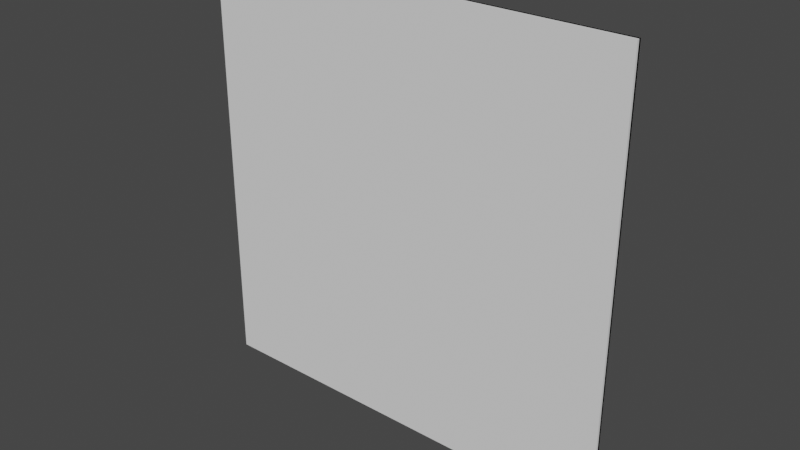 # Source: ConcreteWall.blend  (saved by Blender 2.82.7; exported with 4.5.12 LTS)
import bpy
from mathutils import Matrix  # noqa: F401  (used for matrix-valued properties, if any)

bpy.ops.wm.read_factory_settings(use_empty=True)
scene = bpy.context.scene
scene.name = 'Scene'

# ---- collections
col_collection = bpy.data.collections.new('Collection'); scene.collection.children.link(col_collection)

# ---- images (referenced by path relative to the original .blend; pixels are not part of the script)
import os
ASSET_DIR = os.environ.get("B2B_ASSET_DIR", "")  # directory of the original .blend (textures are referenced by path, not embedded)
HERE = os.path.dirname(os.path.abspath(__file__))  # packed textures are extracted next to this script under _unpacked/

def load_image(name, relpath, width, height, colorspace="sRGB"):
    """Load a texture the original file referenced (path relative to the .blend, or extracted next to this script)."""
    p = next((c for c in (os.path.join(HERE, relpath), os.path.join(ASSET_DIR, relpath)) if relpath and os.path.exists(c)), "")
    if p:
        img = bpy.data.images.load(p, check_existing=True)
        img.name = name
    else:  # same state as the original file: an image datablock whose file is absent (Cycles renders it pink)
        img = bpy.data.images.new(name, width, height)
        img.source = "FILE"
        img.filepath = "//" + (relpath or name)
    img.colorspace_settings.name = colorspace
    return img
img_concrete2_png = load_image('Concrete2.png', 'Concrete2.png', 1024, 1024, 'sRGB')
img_concretewallao = load_image('ConcreteWallAO', 'ConcreteWallAO.png', 1024, 1024, 'sRGB')

# ---- materials (node trees are filled in below, after node groups)
mat_concretewall = bpy.data.materials.new('ConcreteWall')

# ---- node groups
ng_auto_smooth = bpy.data.node_groups.new('Auto Smooth', 'GeometryNodeTree')
_s = ng_auto_smooth.interface.new_socket(name='Geometry', in_out='OUTPUT', socket_type='NodeSocketGeometry')
_s = ng_auto_smooth.interface.new_socket(name='Geometry', in_out='INPUT', socket_type='NodeSocketGeometry')
_s = ng_auto_smooth.interface.new_socket(name='Angle', in_out='INPUT', socket_type='NodeSocketFloat')
_s.subtype = 'ANGLE'
_s.min_value = 0.0
_s.max_value = 3.142
ng_auto_smooth.is_modifier = True
_N = ng_auto_smooth.nodes; _L = ng_auto_smooth.links
n0 = _N.new('NodeGroupOutput'); n0.name = 'Group Output'; n0.location = (480, -100)
n1 = _N.new('NodeGroupInput'); n1.name = 'Group Input'; n1.location = (-420, -300)
n2 = _N.new('NodeGroupInput'); n2.name = 'Group Input.001'; n2.location = (-60, -100)
n3 = _N.new('GeometryNodeSetShadeSmooth'); n3.name = 'Set Shade Smooth'; n3.location = (120, -100)
n3.domain = 'EDGE'
n4 = _N.new('GeometryNodeSetShadeSmooth'); n4.name = 'Set Shade Smooth.001'; n4.location = (300, -100)
n5 = _N.new('GeometryNodeInputMeshEdgeAngle'); n5.name = 'Edge Angle'; n5.location = (-420, -220)
n6 = _N.new('GeometryNodeInputEdgeSmooth'); n6.name = 'Is Edge Smooth'; n6.location = (-60, -160)
n7 = _N.new('GeometryNodeInputShadeSmooth'); n7.name = 'Is Face Smooth'; n7.location = (-240, -340)
n8 = _N.new('FunctionNodeBooleanMath'); n8.name = 'Boolean Math'; n8.location = (-60, -220)
n9 = _N.new('FunctionNodeCompare'); n9.name = 'Compare'; n9.location = (-240, -180)
n9.operation = 'LESS_EQUAL'
_L.new(n5.outputs[0], n9.inputs[0])
_L.new(n4.outputs[0], n0.inputs[0])
_L.new(n1.outputs[1], n9.inputs[1])
_L.new(n9.outputs[0], n8.inputs[0])
_L.new(n7.outputs[0], n8.inputs[1])
_L.new(n2.outputs[0], n3.inputs[0])
_L.new(n6.outputs[0], n3.inputs[1])
_L.new(n3.outputs[0], n4.inputs[0])
_L.new(n8.outputs[0], n3.inputs[2])
n0.is_active_output = True

# ---- material node trees
mat_concretewall.use_nodes = True; mat_concretewall.node_tree.nodes.clear()
_N = mat_concretewall.node_tree.nodes; _L = mat_concretewall.node_tree.links
n0 = _N.new('ShaderNodeAmbientOcclusion'); n0.name = 'Ambient Occlusion'; n0.location = (-213, 681)
n0.only_local = True
n0.inputs[1].default_value = 3.0
n1 = _N.new('ShaderNodeMix'); n1.name = 'Mix'; n1.location = (85, 383)
n1.data_type = 'RGBA'
n1.blend_type = 'DARKEN'
n1.inputs[0].default_value = 1.0
n2 = _N.new('ShaderNodeOutputMaterial'); n2.name = 'Material Output'; n2.location = (621, 425)
n3 = _N.new('ShaderNodeTexImage'); n3.name = 'Image Texture'; n3.location = (-280, 280)
n3.image = img_concrete2_png
n4 = _N.new('ShaderNodeMath'); n4.name = 'Math'; n4.location = (-17, 631)
n4.operation = 'POWER'
n4.inputs[1].default_value = 5.0
n4.inputs[2].default_value = 0.0
n5 = _N.new('ShaderNodeTexImage'); n5.name = 'Image Texture.001'; n5.location = (-613, 506)
n5.image = img_concretewallao
n6 = _N.new('ShaderNodeBsdfPrincipled'); n6.name = 'Principled BSDF'; n6.location = (322, 256)
n6.distribution = 'GGX'
n6.subsurface_method = 'BURLEY'
n6.inputs[3].default_value = 1.45
n6.inputs[27].default_value = (0.0, 0.0, 0.0, 1.0)
n6.inputs[28].default_value = 1.0
_L.new(n0.outputs[1], n4.inputs[0])
_L.new(n1.outputs[2], n6.inputs[0])
_L.new(n3.outputs[0], n1.inputs[6])
_L.new(n5.outputs[0], n1.inputs[7])
_L.new(n6.outputs[0], n2.inputs[0])
n2.is_active_output = True

# ---- world
world_world = bpy.data.worlds.new('World'); scene.world = world_world
world_world.use_nodes = True; world_world.node_tree.nodes.clear()
_N = world_world.node_tree.nodes; _L = world_world.node_tree.links
n0 = _N.new('ShaderNodeOutputWorld'); n0.name = 'World Output'; n0.location = (300, 300)
n1 = _N.new('ShaderNodeBackground'); n1.name = 'Background'; n1.location = (10, 300)
n1.inputs[0].default_value = (0.05088, 0.05088, 0.05088, 1.0)
_L.new(n1.outputs[0], n0.inputs[0])
n0.is_active_output = True
world_world.color = (0.05088, 0.05088, 0.05088)
world_world.use_sun_shadow = False
world_world.sun_shadow_jitter_overblur = 0.0

# ---- meshes
me_plane = bpy.data.meshes.new('Plane')
me_plane.from_pydata([(0.15, -0.008661, 0.0279), (0.1554, -0.008661, 0.02737), (0.1607, -0.008661, 0.02578), (0.1655, -0.008661, 0.0232), (0.1697, -0.008661, 0.01973), (0.1732, -0.008661, 0.0155), (0.1758, -0.008661, 0.01068), (0.1774, -0.008661, 0.005444), (0.1779, -0.008661, 3.346e-07), (0.1774, -0.008661, -0.005443), (0.1758, -0.008661, -0.01068), (0.1732, -0.008661, -0.0155), (0.1697, -0.008661, -0.01973), (0.1655, -0.008661, -0.0232), (0.1607, -0.008661, -0.02578), (0.1554, -0.008661, -0.02736), (0.15, -0.008661, -0.0279), (0.1446, -0.008661, -0.02736), (0.1393, -0.008661, -0.02578), (0.1345, -0.008661, -0.0232), (0.1303, -0.008661, -0.01973), (0.1268, -0.008661, -0.0155), (0.1242, -0.008661, -0.01068), (0.1226, -0.008661, -0.005443), (0.1221, -0.008661, 3.594e-07), (0.1226, -0.008661, 0.005444), (0.1242, -0.008661, 0.01068), (0.1268, -0.008661, 0.0155), (0.1303, -0.008661, 0.01973), (0.1345, -0.008661, 0.0232), (0.1393, -0.008661, 0.02578), (0.1446, -0.008661, 0.02737), (0.15, -0.008661, 0.7279), (0.1554, -0.008661, 0.7274), (0.1607, -0.008661, 0.7258), (0.1655, -0.008661, 0.7232), (0.1697, -0.008661, 0.7197), (0.1732, -0.008661, 0.7155), (0.1758, -0.008661, 0.7107), (0.1774, -0.008661, 0.7054), (0.1779, -0.008661, 0.7), (0.1774, -0.008661, 0.6946), (0.1758, -0.008661, 0.6893), (0.1732, -0.008661, 0.6845), (0.1697, -0.008661, 0.6803), (0.1655, -0.008661, 0.6768), (0.1607, -0.008661, 0.6742), (0.1554, -0.008661, 0.6726), (0.15, -0.008661, 0.6721), (0.1446, -0.008661, 0.6726), (0.1393, -0.008661, 0.6742), (0.1345, -0.008661, 0.6768), (0.1303, -0.008661, 0.6803), (0.1268, -0.008661, 0.6845), (0.1242, -0.008661, 0.6893), (0.1226, -0.008661, 0.6946), (0.1221, -0.008661, 0.7), (0.1226, -0.008661, 0.7054), (0.1242, -0.008661, 0.7107), (0.1268, -0.008661, 0.7155), (0.1303, -0.008661, 0.7197), (0.1345, -0.008661, 0.7232), (0.1393, -0.008661, 0.7258), (0.1446, -0.008661, 0.7274), (0.15, -0.008661, -0.6721), (0.1554, -0.008661, -0.6726), (0.1607, -0.008661, -0.6742), (0.1655, -0.008661, -0.6768), (0.1697, -0.008661, -0.6803), (0.1732, -0.008661, -0.6845), (0.1758, -0.008661, -0.6893), (0.1774, -0.008661, -0.6946), (0.1779, -0.008661, -0.7), (0.1774, -0.008661, -0.7054), (0.1758, -0.008661, -0.7107), (0.1732, -0.008661, -0.7155), (0.1697, -0.008661, -0.7197), (0.1655, -0.008661, -0.7232), (0.1607, -0.008661, -0.7258), (0.1554, -0.008661, -0.7274), (0.15, -0.008661, -0.7279), (0.1446, -0.008661, -0.7274), (0.1393, -0.008661, -0.7258), (0.1345, -0.008661, -0.7232), (0.1303, -0.008661, -0.7197), (0.1268, -0.008661, -0.7155), (0.1242, -0.008661, -0.7107), (0.1226, -0.008661, -0.7054), (0.1221, -0.008661, -0.7), (0.1226, -0.008661, -0.6946), (0.1242, -0.008661, -0.6893), (0.1268, -0.008661, -0.6845), (0.1303, -0.008661, -0.6803), (0.1345, -0.008661, -0.6768), (0.1393, -0.008661, -0.6742), (0.1446, -0.008661, -0.6726), (0.85, -0.008661, 0.0279), (0.8554, -0.008661, 0.02737), (0.8607, -0.008661, 0.02578), (0.8655, -0.008661, 0.0232), (0.8697, -0.008661, 0.01973), (0.8732, -0.008661, 0.0155), (0.8758, -0.008661, 0.01068), (0.8774, -0.008661, 0.005444), (0.8779, -0.008661, 3.346e-07), (0.8774, -0.008661, -0.005443), (0.8758, -0.008661, -0.01068), (0.8732, -0.008661, -0.0155), (0.8697, -0.008661, -0.01973), (0.8655, -0.008661, -0.0232), (0.8607, -0.008661, -0.02578), (0.8554, -0.008661, -0.02736), (0.85, -0.008661, -0.0279), (0.8446, -0.008661, -0.02736), (0.8393, -0.008661, -0.02578), (0.8345, -0.008661, -0.0232), (0.8303, -0.008661, -0.01973), (0.8268, -0.008661, -0.0155), (0.8242, -0.008661, -0.01068), (0.8226, -0.008661, -0.005443), (0.8221, -0.008661, 3.594e-07), (0.8226, -0.008661, 0.005444), (0.8242, -0.008661, 0.01068), (0.8268, -0.008661, 0.0155), (0.8303, -0.008661, 0.01973), (0.8345, -0.008661, 0.0232), (0.8393, -0.008661, 0.02578), (0.8446, -0.008661, 0.02737), (0.85, -0.008661, 0.7279), (0.8554, -0.008661, 0.7274), (0.8607, -0.008661, 0.7258), (0.8655, -0.008661, 0.7232), (0.8697, -0.008661, 0.7197), (0.8732, -0.008661, 0.7155), (0.8758, -0.008661, 0.7107), (0.8774, -0.008661, 0.7054), (0.8779, -0.008661, 0.7), (0.8774, -0.008661, 0.6946), (0.8758, -0.008661, 0.6893), (0.8732, -0.008661, 0.6845), (0.8697, -0.008661, 0.6803), (0.8655, -0.008661, 0.6768), (0.8607, -0.008661, 0.6742), (0.8554, -0.008661, 0.6726), (0.85, -0.008661, 0.6721), (0.8446, -0.008661, 0.6726), (0.8393, -0.008661, 0.6742), (0.8345, -0.008661, 0.6768), (0.8303, -0.008661, 0.6803), (0.8268, -0.008661, 0.6845), (0.8242, -0.008661, 0.6893), (0.8226, -0.008661, 0.6946), (0.8221, -0.008661, 0.7), (0.8226, -0.008661, 0.7054), (0.8242, -0.008661, 0.7107), (0.8268, -0.008661, 0.7155), (0.8303, -0.008661, 0.7197), (0.8345, -0.008661, 0.7232), (0.8393, -0.008661, 0.7258), (0.8446, -0.008661, 0.7274), (0.85, -0.008661, -0.6721), (0.8554, -0.008661, -0.6726), (0.8607, -0.008661, -0.6742), (0.8655, -0.008661, -0.6768), (0.8697, -0.008661, -0.6803), (0.8732, -0.008661, -0.6845), (0.8758, -0.008661, -0.6893), (0.8774, -0.008661, -0.6946), (0.8779, -0.008661, -0.7), (0.8774, -0.008661, -0.7054), (0.8758, -0.008661, -0.7107), (0.8732, -0.008661, -0.7155), (0.8697, -0.008661, -0.7197), (0.8655, -0.008661, -0.7232), (0.8607, -0.008661, -0.7258), (0.8554, -0.008661, -0.7274), (0.85, -0.008661, -0.7279), (0.8446, -0.008661, -0.7274), (0.8393, -0.008661, -0.7258), (0.8345, -0.008661, -0.7232), (0.8303, -0.008661, -0.7197), (0.8268, -0.008661, -0.7155), (0.8242, -0.008661, -0.7107), (0.8226, -0.008661, -0.7054), (0.8221, -0.008661, -0.7), (0.8226, -0.008661, -0.6946), (0.8242, -0.008661, -0.6893), (0.8268, -0.008661, -0.6845), (0.8303, -0.008661, -0.6803), (0.8345, -0.008661, -0.6768), (0.8393, -0.008661, -0.6742), (0.8446, -0.008661, -0.6726), (-0.85, -0.008661, 0.0279), (-0.8446, -0.008661, 0.02737), (-0.8393, -0.008661, 0.02578), (-0.8345, -0.008661, 0.0232), (-0.8303, -0.008661, 0.01973), (-0.8268, -0.008661, 0.0155), (-0.8242, -0.008661, 0.01068), (-0.8226, -0.008661, 0.005444), (-0.8221, -0.008661, 3.346e-07), (-0.8226, -0.008661, -0.005443), (-0.8242, -0.008661, -0.01068), (-0.8268, -0.008661, -0.0155), (-0.8303, -0.008661, -0.01973), (-0.8345, -0.008661, -0.0232), (-0.8393, -0.008661, -0.02578), (-0.8446, -0.008661, -0.02736), (-0.85, -0.008661, -0.0279), (-0.8554, -0.008661, -0.02736), (-0.8607, -0.008661, -0.02578), (-0.8655, -0.008661, -0.0232), (-0.8697, -0.008661, -0.01973), (-0.8732, -0.008661, -0.0155), (-0.8758, -0.008661, -0.01068), (-0.8774, -0.008661, -0.005443), (-0.8779, -0.008661, 3.594e-07), (-0.8774, -0.008661, 0.005444), (-0.8758, -0.008661, 0.01068), (-0.8732, -0.008661, 0.0155), (-0.8697, -0.008661, 0.01973), (-0.8655, -0.008661, 0.0232), (-0.8607, -0.008661, 0.02578), (-0.8554, -0.008661, 0.02737), (-0.85, -0.008661, 0.7279), (-0.8446, -0.008661, 0.7274), (-0.8393, -0.008661, 0.7258), (-0.8345, -0.008661, 0.7232), (-0.8303, -0.008661, 0.7197), (-0.8268, -0.008661, 0.7155), (-0.8242, -0.008661, 0.7107), (-0.8226, -0.008661, 0.7054), (-0.8221, -0.008661, 0.7), (-0.8226, -0.008661, 0.6946), (-0.8242, -0.008661, 0.6893), (-0.8268, -0.008661, 0.6845), (-0.8303, -0.008661, 0.6803), (-0.8345, -0.008661, 0.6768), (-0.8393, -0.008661, 0.6742), (-0.8446, -0.008661, 0.6726), (-0.85, -0.008661, 0.6721), (-0.8554, -0.008661, 0.6726), (-0.8607, -0.008661, 0.6742), (-0.8655, -0.008661, 0.6768), (-0.8697, -0.008661, 0.6803), (-0.8732, -0.008661, 0.6845), (-0.8758, -0.008661, 0.6893), (-0.8774, -0.008661, 0.6946), (-0.8779, -0.008661, 0.7), (-0.8774, -0.008661, 0.7054), (-0.8758, -0.008661, 0.7107), (-0.8732, -0.008661, 0.7155), (-0.8697, -0.008661, 0.7197), (-0.8655, -0.008661, 0.7232), (-0.8607, -0.008661, 0.7258), (-0.8554, -0.008661, 0.7274), (-0.85, -0.008661, -0.6721), (-0.8446, -0.008661, -0.6726), (-0.8393, -0.008661, -0.6742), (-0.8345, -0.008661, -0.6768), (-0.8303, -0.008661, -0.6803), (-0.8268, -0.008661, -0.6845), (-0.8242, -0.008661, -0.6893), (-0.8226, -0.008661, -0.6946), (-0.8221, -0.008661, -0.7), (-0.8226, -0.008661, -0.7054), (-0.8242, -0.008661, -0.7107), (-0.8268, -0.008661, -0.7155), (-0.8303, -0.008661, -0.7197), (-0.8345, -0.008661, -0.7232), (-0.8393, -0.008661, -0.7258), (-0.8446, -0.008661, -0.7274), (-0.85, -0.008661, -0.7279), (-0.8554, -0.008661, -0.7274), (-0.8607, -0.008661, -0.7258), (-0.8655, -0.008661, -0.7232), (-0.8697, -0.008661, -0.7197), (-0.8732, -0.008661, -0.7155), (-0.8758, -0.008661, -0.7107), (-0.8774, -0.008661, -0.7054), (-0.8779, -0.008661, -0.7), (-0.8774, -0.008661, -0.6946), (-0.8758, -0.008661, -0.6893), (-0.8732, -0.008661, -0.6845), (-0.8697, -0.008661, -0.6803), (-0.8655, -0.008661, -0.6768), (-0.8607, -0.008661, -0.6742), (-0.8554, -0.008661, -0.6726), (-0.15, -0.008661, 0.0279), (-0.1446, -0.008661, 0.02737), (-0.1393, -0.008661, 0.02578), (-0.1345, -0.008661, 0.0232), (-0.1303, -0.008661, 0.01973), (-0.1268, -0.008661, 0.0155), (-0.1242, -0.008661, 0.01068), (-0.1226, -0.008661, 0.005444), (-0.1221, -0.008661, 3.346e-07), (-0.1226, -0.008661, -0.005443), (-0.1242, -0.008661, -0.01068), (-0.1268, -0.008661, -0.0155), (-0.1303, -0.008661, -0.01973), (-0.1345, -0.008661, -0.0232), (-0.1393, -0.008661, -0.02578), (-0.1446, -0.008661, -0.02736), (-0.15, -0.008661, -0.0279), (-0.1554, -0.008661, -0.02736), (-0.1607, -0.008661, -0.02578), (-0.1655, -0.008661, -0.0232), (-0.1697, -0.008661, -0.01973), (-0.1732, -0.008661, -0.0155), (-0.1758, -0.008661, -0.01068), (-0.1774, -0.008661, -0.005443), (-0.1779, -0.008661, 3.594e-07), (-0.1774, -0.008661, 0.005444), (-0.1758, -0.008661, 0.01068), (-0.1732, -0.008661, 0.0155), (-0.1697, -0.008661, 0.01973), (-0.1655, -0.008661, 0.0232), (-0.1607, -0.008661, 0.02578), (-0.1554, -0.008661, 0.02737), (-0.15, -0.008661, 0.7279), (-0.1446, -0.008661, 0.7274), (-0.1393, -0.008661, 0.7258), (-0.1345, -0.008661, 0.7232), (-0.1303, -0.008661, 0.7197), (-0.1268, -0.008661, 0.7155), (-0.1242, -0.008661, 0.7107), (-0.1226, -0.008661, 0.7054), (-0.1221, -0.008661, 0.7), (-0.1226, -0.008661, 0.6946), (-0.1242, -0.008661, 0.6893), (-0.1268, -0.008661, 0.6845), (-0.1303, -0.008661, 0.6803), (-0.1345, -0.008661, 0.6768), (-0.1393, -0.008661, 0.6742), (-0.1446, -0.008661, 0.6726), (-0.15, -0.008661, 0.6721), (-0.1554, -0.008661, 0.6726), (-0.1607, -0.008661, 0.6742), (-0.1655, -0.008661, 0.6768), (-0.1697, -0.008661, 0.6803), (-0.1732, -0.008661, 0.6845), (-0.1758, -0.008661, 0.6893), (-0.1774, -0.008661, 0.6946), (-0.1779, -0.008661, 0.7), (-0.1774, -0.008661, 0.7054), (-0.1758, -0.008661, 0.7107), (-0.1732, -0.008661, 0.7155), (-0.1697, -0.008661, 0.7197), (-0.1655, -0.008661, 0.7232), (-0.1607, -0.008661, 0.7258), (-0.1554, -0.008661, 0.7274), (-0.15, -0.008661, -0.6721), (-0.1446, -0.008661, -0.6726), (-0.1393, -0.008661, -0.6742), (-0.1345, -0.008661, -0.6768), (-0.1303, -0.008661, -0.6803), (-0.1268, -0.008661, -0.6845), (-0.1242, -0.008661, -0.6893), (-0.1226, -0.008661, -0.6946), (-0.1221, -0.008661, -0.7), (-0.1226, -0.008661, -0.7054), (-0.1242, -0.008661, -0.7107), (-0.1268, -0.008661, -0.7155), (-0.1303, -0.008661, -0.7197), (-0.1345, -0.008661, -0.7232), (-0.1393, -0.008661, -0.7258), (-0.1446, -0.008661, -0.7274), (-0.15, -0.008661, -0.7279), (-0.1554, -0.008661, -0.7274), (-0.1607, -0.008661, -0.7258), (-0.1655, -0.008661, -0.7232), (-0.1697, -0.008661, -0.7197), (-0.1732, -0.008661, -0.7155), (-0.1758, -0.008661, -0.7107), (-0.1774, -0.008661, -0.7054), (-0.1779, -0.008661, -0.7), (-0.1774, -0.008661, -0.6946), (-0.1758, -0.008661, -0.6893), (-0.1732, -0.008661, -0.6845), (-0.1697, -0.008661, -0.6803), (-0.1655, -0.008661, -0.6768), (-0.1607, -0.008661, -0.6742), (-0.1554, -0.008661, -0.6726), (-1.0, 4.371e-08, -1.0), (1.0, 4.371e-08, -1.0), (-1.0, -4.371e-08, 1.0), (1.0, -4.371e-08, 1.0), (-1.0, 0.0, 0.0), (0.0, 4.371e-08, -1.0), (1.0, 0.0, 0.0), (0.0, -4.371e-08, 1.0), (0.0, 0.0, 0.0), (0.01, -0.02, -0.99), (0.99, -0.02, -0.99), (1.0, -0.01, -1.0), (0.99, -0.02, 0.01), (0.99, -0.02, -0.01), (1.0, -0.01, -4.371e-10), (1.0, -0.01, 1.0), (0.99, -0.02, 0.99), (0.01, -0.02, 0.99), (0.01, -0.02, -0.01), (0.01, -0.02, 0.01), (-0.99, -0.02, -0.01), (-0.99, -0.02, 0.01), (-1.0, -0.01, -4.371e-10), (-1.0, -0.01, -1.0), (-0.99, -0.02, -0.99), (-0.01, -0.02, 0.99), (0.0, -0.01, 1.0), (-1.0, -0.01, 1.0), (-0.99, -0.02, 0.99), (-0.01, -0.02, -0.99), (0.0, -0.01, -1.0), (-0.01, -0.02, 0.01), (-0.01, -0.02, -0.01), (0.0, -0.01, -4.371e-10), (-0.1655, -0.02, 0.7232), (-0.1607, -0.02, 0.7258), (-0.1697, -0.02, 0.7197), (-0.1732, -0.02, 0.7155), (-0.1758, -0.02, 0.7107), (-0.8268, -0.02, 0.7155), (-0.8345, -0.02, 0.7232), (-0.8303, -0.02, 0.7197), (-0.8393, -0.02, 0.7258), (-0.8446, -0.02, 0.7274), (-0.85, -0.02, 0.7279), (-0.8554, -0.02, 0.7274), (-0.8655, -0.02, 0.7232), (-0.8607, -0.02, 0.7258), (-0.8697, -0.02, 0.7197), (-0.8732, -0.02, 0.7155), (-0.8758, -0.02, 0.7107), (-0.1758, -0.02, 0.6893), (-0.1732, -0.02, 0.6845), (-0.1774, -0.02, 0.7054), (-0.1774, -0.02, 0.6946), (-0.1779, -0.02, 0.7), (-0.8226, -0.02, 0.6946), (-0.8221, -0.02, 0.7), (-0.8242, -0.02, 0.7107), (-0.8226, -0.02, 0.7054), (-0.8242, -0.02, 0.6893), (-0.8268, -0.02, 0.6845), (-0.8774, -0.02, 0.7054), (-0.8732, -0.02, 0.6845), (-0.8758, -0.02, 0.6893), (-0.8774, -0.02, 0.6946), (-0.8779, -0.02, 0.7), (-0.1655, -0.02, 0.6768), (-0.1607, -0.02, 0.6742), (-0.1554, -0.02, 0.6726), (-0.1607, -0.02, 0.02578), (-0.1554, -0.02, 0.02737), (-0.1697, -0.02, 0.6803), (-0.8303, -0.02, 0.6803), (-0.8345, -0.02, 0.6768), (-0.8393, -0.02, 0.6742), (-0.8446, -0.02, 0.02737), (-0.8393, -0.02, 0.02578), (-0.8446, -0.02, 0.6726), (-0.85, -0.02, 0.0279), (-0.85, -0.02, 0.6721), (-0.8554, -0.02, 0.6726), (-0.8607, -0.02, 0.6742), (-0.8554, -0.02, 0.02737), (-0.8607, -0.02, 0.02578), (-0.8697, -0.02, 0.6803), (-0.8655, -0.02, 0.6768), (-0.1655, -0.02, 0.0232), (-0.1697, -0.02, 0.01973), (-0.1774, -0.02, 0.005444), (-0.1732, -0.02, 0.0155), (-0.1758, -0.02, 0.01068), (-0.176, -0.02, 0.01), (-0.1779, -0.02, 3.589e-07), (-0.8242, -0.02, 0.01068), (-0.824, -0.02, 0.01), (-0.8226, -0.02, 0.005444), (-0.8303, -0.02, 0.01973), (-0.8268, -0.02, 0.0155), (-0.8345, -0.02, 0.0232), (-0.8655, -0.02, 0.0232), (-0.8732, -0.02, 0.0155), (-0.8697, -0.02, 0.01973), (-0.8774, -0.02, 0.005444), (-0.8758, -0.02, 0.01068), (-0.876, -0.02, 0.01), (-0.1607, -0.02, -0.02578), (-0.1655, -0.02, -0.0232), (-0.1697, -0.02, -0.01973), (-0.1732, -0.02, -0.0155), (-0.176, -0.02, -0.01), (-0.1758, -0.02, -0.01068), (-0.1774, -0.02, -0.005443), (-0.8226, -0.02, -0.005443), (-0.8221, -0.02, 3.341e-07), (-0.8242, -0.02, -0.01068), (-0.8268, -0.02, -0.0155), (-0.824, -0.02, -0.01), (-0.8303, -0.02, -0.01973), (-0.8655, -0.02, -0.0232), (-0.8607, -0.02, -0.02578), (-0.8345, -0.02, -0.0232), (-0.8758, -0.02, -0.01068), (-0.8697, -0.02, -0.01973), (-0.8732, -0.02, -0.0155), (-0.8779, -0.02, 3.589e-07), (-0.876, -0.02, -0.01), (-0.8774, -0.02, -0.005443), (-0.1554, -0.02, -0.02736), (-0.1554, -0.02, -0.6726), (-0.1607, -0.02, -0.6742), (-0.1655, -0.02, -0.6768), (-0.8393, -0.02, -0.02578), (-0.8393, -0.02, -0.6742), (-0.8345, -0.02, -0.6768), (-0.8446, -0.02, -0.02736), (-0.8446, -0.02, -0.6726), (-0.85, -0.02, -0.0279), (-0.85, -0.02, -0.6721), (-0.8554, -0.02, -0.02736), (-0.8554, -0.02, -0.6726), (-0.8607, -0.02, -0.6742), (-0.8655, -0.02, -0.6768), (-0.1732, -0.02, -0.6845), (-0.1697, -0.02, -0.6803), (-0.1758, -0.02, -0.6893), (-0.1774, -0.02, -0.6946), (-0.1779, -0.02, -0.7), (-0.1774, -0.02, -0.7054), (-0.8226, -0.02, -0.6946), (-0.8226, -0.02, -0.7054), (-0.8221, -0.02, -0.7), (-0.8242, -0.02, -0.6893), (-0.8268, -0.02, -0.6845), (-0.8732, -0.02, -0.6845), (-0.8303, -0.02, -0.6803), (-0.8697, -0.02, -0.6803), (-0.8774, -0.02, -0.6946), (-0.8774, -0.02, -0.7054), (-0.8758, -0.02, -0.6893), (-0.8779, -0.02, -0.7), (-0.1607, -0.02, -0.7258), (-0.1655, -0.02, -0.7232), (-0.1554, -0.02, -0.7274), (-0.1758, -0.02, -0.7107), (-0.1732, -0.02, -0.7155), (-0.1697, -0.02, -0.7197), (-0.8242, -0.02, -0.7107), (-0.8268, -0.02, -0.7155), (-0.8303, -0.02, -0.7197), (-0.8446, -0.02, -0.7274), (-0.8345, -0.02, -0.7232), (-0.8393, -0.02, -0.7258), (-0.8554, -0.02, -0.7274), (-0.85, -0.02, -0.7279), (-0.8655, -0.02, -0.7232), (-0.8607, -0.02, -0.7258), (-0.8697, -0.02, -0.7197), (-0.8732, -0.02, -0.7155), (-0.8758, -0.02, -0.7107), (0.1655, -0.02, 0.7232), (0.1607, -0.02, 0.7258), (0.1554, -0.02, 0.7274), (0.15, -0.02, 0.7279), (0.1446, -0.02, 0.7274), (0.1393, -0.02, 0.7258), (0.1345, -0.02, 0.7232), (0.1303, -0.02, 0.7197), (-0.1345, -0.02, 0.7232), (-0.1303, -0.02, 0.7197), (-0.1393, -0.02, 0.7258), (-0.1446, -0.02, 0.7274), (-0.15, -0.02, 0.7279), (-0.1554, -0.02, 0.7274), (0.1697, -0.02, 0.7197), (0.1732, -0.02, 0.6845), (0.1697, -0.02, 0.6803), (0.1732, -0.02, 0.7155), (0.1268, -0.02, 0.6845), (0.1303, -0.02, 0.6803), (0.1242, -0.02, 0.6893), (0.1242, -0.02, 0.7107), (0.1268, -0.02, 0.7155), (0.1226, -0.02, 0.6946), (0.1226, -0.02, 0.7054), (0.1221, -0.02, 0.7), (-0.1226, -0.02, 0.7054), (-0.1226, -0.02, 0.6946), (-0.1221, -0.02, 0.7), (-0.1242, -0.02, 0.7107), (-0.1242, -0.02, 0.6893), (-0.1268, -0.02, 0.7155), (-0.1268, -0.02, 0.6845), (0.1655, -0.02, 0.6768), (0.1345, -0.02, 0.6768), (-0.1303, -0.02, 0.6803), (-0.1345, -0.02, 0.6768), (0.1607, -0.02, 0.6742), (0.1393, -0.02, 0.6742), (-0.1393, -0.02, 0.6742), (0.1554, -0.02, 0.6726), (-0.1446, -0.02, 0.6726), (0.1446, -0.02, 0.6726), (-0.15, -0.02, 0.6721), (0.15, -0.02, 0.6721), (0.15, -0.02, 0.0279), (0.1446, -0.02, 0.02737), (0.1554, -0.02, 0.02737), (-0.15, -0.02, 0.0279), (-0.1446, -0.02, 0.02737), (0.1655, -0.02, 0.0232), (0.1697, -0.02, 0.01973), (0.1732, -0.02, 0.0155), (0.1607, -0.02, 0.02578), (0.1393, -0.02, 0.02578), (0.1345, -0.02, 0.0232), (0.1303, -0.02, 0.01973), (0.1268, -0.02, 0.0155), (0.1242, -0.02, 0.01068), (0.1226, -0.02, 0.005444), (0.124, -0.02, 0.01), (-0.1242, -0.02, 0.01068), (-0.124, -0.02, 0.01), (-0.1268, -0.02, 0.0155), (-0.1226, -0.02, 0.005444), (-0.1345, -0.02, 0.0232), (-0.1303, -0.02, 0.01973), (-0.1393, -0.02, 0.02578), (0.1732, -0.02, -0.0155), (0.1607, -0.02, -0.02578), (0.1655, -0.02, -0.0232), (0.1697, -0.02, -0.01973), (0.1303, -0.02, -0.01973), (0.1393, -0.02, -0.02578), (0.1345, -0.02, -0.0232), (0.1268, -0.02, -0.0155), (0.1242, -0.02, -0.01068), (0.1226, -0.02, -0.005443), (0.124, -0.02, -0.01), (0.1221, -0.02, 3.589e-07), (-0.1221, -0.02, 3.341e-07), (-0.1226, -0.02, -0.005443), (-0.1242, -0.02, -0.01068), (-0.124, -0.02, -0.01), (-0.1268, -0.02, -0.0155), (-0.1303, -0.02, -0.01973), (-0.1345, -0.02, -0.0232), (-0.1393, -0.02, -0.02578), (0.1446, -0.02, -0.02736), (0.1554, -0.02, -0.02736), (-0.1446, -0.02, -0.02736), (-0.15, -0.02, -0.0279), (0.15, -0.02, -0.0279), (-0.15, -0.02, -0.6721), (0.15, -0.02, -0.6721), (0.1446, -0.02, -0.6726), (0.1554, -0.02, -0.6726), (-0.1446, -0.02, -0.6726), (-0.1393, -0.02, -0.6742), (0.1607, -0.02, -0.6742), (0.1393, -0.02, -0.6742), (0.1655, -0.02, -0.6768), (0.1697, -0.02, -0.6803), (0.1732, -0.02, -0.6845), (0.1345, -0.02, -0.6768), (0.1303, -0.02, -0.6803), (0.1226, -0.02, -0.6946), (0.1268, -0.02, -0.6845), (0.1242, -0.02, -0.6893), (0.1221, -0.02, -0.7), (0.1226, -0.02, -0.7054), (-0.1221, -0.02, -0.7), (-0.1226, -0.02, -0.6946), (-0.1268, -0.02, -0.6845), (-0.1242, -0.02, -0.6893), (-0.1303, -0.02, -0.6803), (-0.1345, -0.02, -0.6768), (0.1607, -0.02, -0.7258), (0.1655, -0.02, -0.7232), (0.1732, -0.02, -0.7155), (0.1697, -0.02, -0.7197), (0.1554, -0.02, -0.7274), (0.1446, -0.02, -0.7274), (0.15, -0.02, -0.7279), (0.1393, -0.02, -0.7258), (0.1345, -0.02, -0.7232), (0.1268, -0.02, -0.7155), (0.1303, -0.02, -0.7197), (0.1242, -0.02, -0.7107), (-0.1226, -0.02, -0.7054), (-0.1242, -0.02, -0.7107), (-0.1268, -0.02, -0.7155), (-0.1303, -0.02, -0.7197), (-0.1345, -0.02, -0.7232), (-0.1393, -0.02, -0.7258), (-0.15, -0.02, -0.7279), (-0.1446, -0.02, -0.7274), (0.8242, -0.02, 0.7107), (0.8268, -0.02, 0.7155), (0.8226, -0.02, 0.7054), (0.1758, -0.02, 0.7107), (0.1774, -0.02, 0.7054), (0.8221, -0.02, 0.7), (0.1779, -0.02, 0.7), (0.8242, -0.02, 0.6893), (0.8226, -0.02, 0.6946), (0.1774, -0.02, 0.6946), (0.1758, -0.02, 0.6893), (0.8268, -0.02, 0.6845), (0.8268, -0.02, 0.0155), (0.8242, -0.02, 0.01068), (0.824, -0.02, 0.01), (0.8226, -0.02, 0.005444), (0.8221, -0.02, 3.589e-07), (0.1774, -0.02, 0.005444), (0.1779, -0.02, 3.341e-07), (0.1758, -0.02, 0.01068), (0.176, -0.02, 0.01), (0.824, -0.02, -0.01), (0.8242, -0.02, -0.01068), (0.8226, -0.02, -0.005443), (0.1774, -0.02, -0.005443), (0.176, -0.02, -0.01), (0.1758, -0.02, -0.01068), (0.8268, -0.02, -0.0155), (0.8242, -0.02, -0.6893), (0.8268, -0.02, -0.6845), (0.8226, -0.02, -0.6946), (0.1758, -0.02, -0.6893), (0.8221, -0.02, -0.7), (0.1774, -0.02, -0.6946), (0.1779, -0.02, -0.7), (0.8226, -0.02, -0.7054), (0.8242, -0.02, -0.7107), (0.1774, -0.02, -0.7054), (0.1758, -0.02, -0.7107), (0.8268, -0.02, -0.7155), (0.8303, -0.02, 0.7197), (0.8345, -0.02, 0.7232), (0.8303, -0.02, 0.6803), (0.8345, -0.02, 0.6768), (0.8393, -0.02, 0.6742), (0.8345, -0.02, 0.0232), (0.8393, -0.02, 0.02578), (0.8303, -0.02, 0.01973), (0.8303, -0.02, -0.01973), (0.8345, -0.02, -0.0232), (0.8393, -0.02, -0.02578), (0.8345, -0.02, -0.6768), (0.8393, -0.02, -0.6742), (0.8303, -0.02, -0.6803), (0.8303, -0.02, -0.7197), (0.8345, -0.02, -0.7232), (0.8393, -0.02, -0.7258), (0.8446, -0.02, 0.7274), (0.8393, -0.02, 0.7258), (0.85, -0.02, 0.7279), (0.8446, -0.02, 0.6726), (0.85, -0.02, 0.6721), (0.8554, -0.02, 0.6726), (0.85, -0.02, 0.0279), (0.8554, -0.02, 0.02737), (0.8446, -0.02, 0.02737), (0.8446, -0.02, -0.02736), (0.85, -0.02, -0.0279), (0.85, -0.02, -0.6721), (0.8446, -0.02, -0.6726), (0.8554, -0.02, -0.6726), (0.85, -0.02, -0.7279), (0.8446, -0.02, -0.7274), (0.8554, -0.02, -0.7274), (0.8554, -0.02, 0.7274), (0.8607, -0.02, 0.7258), (0.8655, -0.02, 0.7232), (0.8607, -0.02, 0.6742), (0.8655, -0.02, 0.6768), (0.8607, -0.02, 0.02578), (0.8655, -0.02, 0.0232), (0.8655, -0.02, -0.0232), (0.8607, -0.02, -0.02578), (0.8554, -0.02, -0.02736), (0.8655, -0.02, -0.6768), (0.8607, -0.02, -0.6742), (0.8607, -0.02, -0.7258), (0.8655, -0.02, -0.7232), (0.8697, -0.02, 0.7197), (0.8732, -0.02, 0.7155), (0.8732, -0.02, 0.6845), (0.8758, -0.02, 0.7107), (0.8697, -0.02, 0.6803), (0.8732, -0.02, 0.0155), (0.8697, -0.02, 0.01973), (0.8758, -0.02, 0.01068), (0.8732, -0.02, -0.0155), (0.8697, -0.02, -0.01973), (0.8697, -0.02, -0.6803), (0.8732, -0.02, -0.6845), (0.8732, -0.02, -0.7155), (0.8697, -0.02, -0.7197), (0.8774, -0.02, 0.7054), (0.8779, -0.02, 0.7), (0.8774, -0.02, 0.6946), (0.8758, -0.02, 0.6893), (0.8774, -0.02, 0.005444), (0.8779, -0.02, 3.341e-07), (0.876, -0.02, 0.01), (0.876, -0.02, -0.01), (0.8758, -0.02, -0.01068), (0.8774, -0.02, -0.005443), (0.8758, -0.02, -0.6893), (0.8774, -0.02, -0.6946), (0.8779, -0.02, -0.7), (0.8774, -0.02, -0.7054), (0.8758, -0.02, -0.7107)], [], [(0, 1, 611, 609), (1, 2, 617, 611), (2, 3, 614, 617), (3, 4, 615, 614), (4, 5, 616, 615), (5, 6, 720, 616), (6, 7, 718, 721, 720), (7, 8, 719, 718), (8, 9, 725, 719), (9, 10, 727, 726, 725), (10, 11, 632, 727), (11, 12, 635, 632), (12, 13, 634, 635), (13, 14, 633, 634), (14, 15, 653, 633), (15, 16, 656, 653), (16, 17, 652, 656), (17, 18, 637, 652), (18, 19, 638, 637), (19, 20, 636, 638), (20, 21, 639, 636), (21, 22, 640, 639), (22, 23, 641, 642, 640), (23, 24, 643, 641), (24, 25, 623, 643), (25, 26, 622, 624, 623), (26, 27, 621, 622), (27, 28, 620, 621), (28, 29, 619, 620), (29, 30, 618, 619), (30, 31, 610, 618), (31, 0, 609, 610), (0, 31, 30, 29, 28, 27, 26, 25, 24, 23, 22, 21, 20, 19, 18, 17, 16, 15, 14, 13, 12, 11, 10, 9, 8, 7, 6, 5, 4, 3, 2, 1), (32, 33, 566, 567), (33, 34, 565, 566), (34, 35, 564, 565), (35, 36, 578, 564), (36, 37, 581, 578), (37, 38, 704, 581), (38, 39, 705, 704), (39, 40, 707, 705), (40, 41, 710, 707), (41, 42, 711, 710), (42, 43, 579, 711), (43, 44, 580, 579), (44, 45, 597, 580), (45, 46, 601, 597), (46, 47, 604, 601), (47, 48, 608, 604), (48, 49, 606, 608), (49, 50, 602, 606), (50, 51, 598, 602), (51, 52, 583, 598), (52, 53, 582, 583), (53, 54, 584, 582), (54, 55, 587, 584), (55, 56, 589, 587), (56, 57, 588, 589), (57, 58, 585, 588), (58, 59, 586, 585), (59, 60, 571, 586), (60, 61, 570, 571), (61, 62, 569, 570), (62, 63, 568, 569), (63, 32, 567, 568), (32, 63, 62, 61, 60, 59, 58, 57, 56, 55, 54, 53, 52, 51, 50, 49, 48, 47, 46, 45, 44, 43, 42, 41, 40, 39, 38, 37, 36, 35, 34, 33), (64, 65, 660, 658), (65, 66, 663, 660), (66, 67, 665, 663), (67, 68, 666, 665), (68, 69, 667, 666), (69, 70, 732, 667), (70, 71, 734, 732), (71, 72, 735, 734), (72, 73, 738, 735), (73, 74, 739, 738), (74, 75, 683, 739), (75, 76, 684, 683), (76, 77, 682, 684), (77, 78, 681, 682), (78, 79, 685, 681), (79, 80, 687, 685), (80, 81, 686, 687), (81, 82, 688, 686), (82, 83, 689, 688), (83, 84, 691, 689), (84, 85, 690, 691), (85, 86, 692, 690), (86, 87, 674, 692), (87, 88, 673, 674), (88, 89, 670, 673), (89, 90, 672, 670), (90, 91, 671, 672), (91, 92, 669, 671), (92, 93, 668, 669), (93, 94, 664, 668), (94, 95, 659, 664), (95, 64, 658, 659), (64, 95, 94, 93, 92, 91, 90, 89, 88, 87, 86, 85, 84, 83, 82, 81, 80, 79, 78, 77, 76, 75, 74, 73, 72, 71, 70, 69, 68, 67, 66, 65), (96, 97, 765, 764), (97, 98, 780, 765), (98, 99, 781, 780), (99, 100, 795, 781), (100, 101, 794, 795), (101, 102, 796, 794), (102, 103, 807, 809, 796), (103, 104, 808, 807), (104, 105, 812, 808), (105, 106, 811, 810, 812), (106, 107, 797, 811), (107, 108, 798, 797), (108, 109, 782, 798), (109, 110, 783, 782), (110, 111, 784, 783), (111, 112, 768, 784), (112, 113, 767, 768), (113, 114, 751, 767), (114, 115, 750, 751), (115, 116, 749, 750), (116, 117, 728, 749), (117, 118, 723, 728), (118, 119, 724, 722, 723), (119, 120, 717, 724), (120, 121, 716, 717), (121, 122, 714, 715, 716), (122, 123, 713, 714), (123, 124, 748, 713), (124, 125, 746, 748), (125, 126, 747, 746), (126, 127, 766, 747), (127, 96, 764, 766), (96, 127, 126, 125, 124, 123, 122, 121, 120, 119, 118, 117, 116, 115, 114, 113, 112, 111, 110, 109, 108, 107, 106, 105, 104, 103, 102, 101, 100, 99, 98, 97), (128, 129, 775, 760), (129, 130, 776, 775), (130, 131, 777, 776), (131, 132, 789, 777), (132, 133, 790, 789), (133, 134, 792, 790), (134, 135, 803, 792), (135, 136, 804, 803), (136, 137, 805, 804), (137, 138, 806, 805), (138, 139, 791, 806), (139, 140, 793, 791), (140, 141, 779, 793), (141, 142, 778, 779), (142, 143, 763, 778), (143, 144, 762, 763), (144, 145, 761, 762), (145, 146, 745, 761), (146, 147, 744, 745), (147, 148, 743, 744), (148, 149, 712, 743), (149, 150, 708, 712), (150, 151, 709, 708), (151, 152, 706, 709), (152, 153, 703, 706), (153, 154, 701, 703), (154, 155, 702, 701), (155, 156, 741, 702), (156, 157, 742, 741), (157, 158, 759, 742), (158, 159, 758, 759), (159, 128, 760, 758), (128, 159, 158, 157, 156, 155, 154, 153, 152, 151, 150, 149, 148, 147, 146, 145, 144, 143, 142, 141, 140, 139, 138, 137, 136, 135, 134, 133, 132, 131, 130, 129), (160, 161, 771, 769), (161, 162, 786, 771), (162, 163, 785, 786), (163, 164, 799, 785), (164, 165, 800, 799), (165, 166, 813, 800), (166, 167, 814, 813), (167, 168, 815, 814), (168, 169, 816, 815), (169, 170, 817, 816), (170, 171, 801, 817), (171, 172, 802, 801), (172, 173, 788, 802), (173, 174, 787, 788), (174, 175, 774, 787), (175, 176, 772, 774), (176, 177, 773, 772), (177, 178, 757, 773), (178, 179, 756, 757), (179, 180, 755, 756), (180, 181, 740, 755), (181, 182, 737, 740), (182, 183, 736, 737), (183, 184, 733, 736), (184, 185, 731, 733), (185, 186, 729, 731), (186, 187, 730, 729), (187, 188, 754, 730), (188, 189, 752, 754), (189, 190, 753, 752), (190, 191, 770, 753), (191, 160, 769, 770), (160, 191, 190, 189, 188, 187, 186, 185, 184, 183, 182, 181, 180, 179, 178, 177, 176, 175, 174, 173, 172, 171, 170, 169, 168, 167, 166, 165, 164, 163, 162, 161), (192, 193, 460, 463), (193, 194, 461, 460), (194, 195, 483, 461), (195, 196, 481, 483), (196, 197, 482, 481), (197, 198, 478, 482), (198, 199, 480, 479, 478), (199, 200, 498, 480), (200, 201, 497, 498), (201, 202, 499, 501, 497), (202, 203, 500, 499), (203, 204, 502, 500), (204, 205, 505, 502), (205, 206, 516, 505), (206, 207, 519, 516), (207, 208, 521, 519), (208, 209, 523, 521), (209, 210, 504, 523), (210, 211, 503, 504), (211, 212, 507, 503), (212, 213, 508, 507), (213, 214, 506, 508), (214, 215, 511, 510, 506), (215, 216, 509, 511), (216, 217, 487, 509), (217, 218, 488, 489, 487), (218, 219, 485, 488), (219, 220, 486, 485), (220, 221, 484, 486), (221, 222, 468, 484), (222, 223, 467, 468), (223, 192, 463, 467), (192, 223, 222, 221, 220, 219, 218, 217, 216, 215, 214, 213, 212, 211, 210, 209, 208, 207, 206, 205, 204, 203, 202, 201, 200, 199, 198, 197, 196, 195, 194, 193), (224, 225, 427, 428), (225, 226, 426, 427), (226, 227, 424, 426), (227, 228, 425, 424), (228, 229, 423, 425), (229, 230, 442, 423), (230, 231, 443, 442), (231, 232, 441, 443), (232, 233, 440, 441), (233, 234, 444, 440), (234, 235, 445, 444), (235, 236, 457, 445), (236, 237, 458, 457), (237, 238, 459, 458), (238, 239, 462, 459), (239, 240, 464, 462), (240, 241, 465, 464), (241, 242, 466, 465), (242, 243, 470, 466), (243, 244, 469, 470), (244, 245, 447, 469), (245, 246, 448, 447), (246, 247, 449, 448), (247, 248, 450, 449), (248, 249, 446, 450), (249, 250, 434, 446), (250, 251, 433, 434), (251, 252, 432, 433), (252, 253, 430, 432), (253, 254, 431, 430), (254, 255, 429, 431), (255, 224, 428, 429), (224, 255, 254, 253, 252, 251, 250, 249, 248, 247, 246, 245, 244, 243, 242, 241, 240, 239, 238, 237, 236, 235, 234, 233, 232, 231, 230, 229, 228, 227, 226, 225), (256, 257, 520, 522), (257, 258, 517, 520), (258, 259, 518, 517), (259, 260, 539, 518), (260, 261, 537, 539), (261, 262, 536, 537), (262, 263, 533, 536), (263, 264, 535, 533), (264, 265, 534, 535), (265, 266, 551, 534), (266, 267, 552, 551), (267, 268, 553, 552), (268, 269, 555, 553), (269, 270, 556, 555), (270, 271, 554, 556), (271, 272, 558, 554), (272, 273, 557, 558), (273, 274, 560, 557), (274, 275, 559, 560), (275, 276, 561, 559), (276, 277, 562, 561), (277, 278, 563, 562), (278, 279, 542, 563), (279, 280, 544, 542), (280, 281, 541, 544), (281, 282, 543, 541), (282, 283, 538, 543), (283, 284, 540, 538), (284, 285, 526, 540), (285, 286, 525, 526), (286, 287, 524, 525), (287, 256, 522, 524), (256, 287, 286, 285, 284, 283, 282, 281, 280, 279, 278, 277, 276, 275, 274, 273, 272, 271, 270, 269, 268, 267, 266, 265, 264, 263, 262, 261, 260, 259, 258, 257), (288, 289, 613, 612), (289, 290, 631, 613), (290, 291, 629, 631), (291, 292, 630, 629), (292, 293, 627, 630), (293, 294, 625, 627), (294, 295, 628, 626, 625), (295, 296, 644, 628), (296, 297, 645, 644), (297, 298, 646, 647, 645), (298, 299, 648, 646), (299, 300, 649, 648), (300, 301, 650, 649), (301, 302, 651, 650), (302, 303, 654, 651), (303, 304, 655, 654), (304, 305, 512, 655), (305, 306, 490, 512), (306, 307, 491, 490), (307, 308, 492, 491), (308, 309, 493, 492), (309, 310, 495, 493), (310, 311, 496, 494, 495), (311, 312, 477, 496), (312, 313, 473, 477), (313, 314, 475, 476, 473), (314, 315, 474, 475), (315, 316, 472, 474), (316, 317, 471, 472), (317, 318, 454, 471), (318, 319, 455, 454), (319, 288, 612, 455), (288, 319, 318, 317, 316, 315, 314, 313, 312, 311, 310, 309, 308, 307, 306, 305, 304, 303, 302, 301, 300, 299, 298, 297, 296, 295, 294, 293, 292, 291, 290, 289), (320, 321, 575, 576), (321, 322, 574, 575), (322, 323, 572, 574), (323, 324, 573, 572), (324, 325, 595, 573), (325, 326, 593, 595), (326, 327, 590, 593), (327, 328, 592, 590), (328, 329, 591, 592), (329, 330, 594, 591), (330, 331, 596, 594), (331, 332, 599, 596), (332, 333, 600, 599), (333, 334, 603, 600), (334, 335, 605, 603), (335, 336, 607, 605), (336, 337, 453, 607), (337, 338, 452, 453), (338, 339, 451, 452), (339, 340, 456, 451), (340, 341, 436, 456), (341, 342, 435, 436), (342, 343, 438, 435), (343, 344, 439, 438), (344, 345, 437, 439), (345, 346, 422, 437), (346, 347, 421, 422), (347, 348, 420, 421), (348, 349, 418, 420), (349, 350, 419, 418), (350, 351, 577, 419), (351, 320, 576, 577), (320, 351, 350, 349, 348, 347, 346, 345, 344, 343, 342, 341, 340, 339, 338, 337, 336, 335, 334, 333, 332, 331, 330, 329, 328, 327, 326, 325, 324, 323, 322, 321), (352, 353, 661, 657), (353, 354, 662, 661), (354, 355, 680, 662), (355, 356, 679, 680), (356, 357, 677, 679), (357, 358, 678, 677), (358, 359, 676, 678), (359, 360, 675, 676), (360, 361, 693, 675), (361, 362, 694, 693), (362, 363, 695, 694), (363, 364, 696, 695), (364, 365, 697, 696), (365, 366, 698, 697), (366, 367, 700, 698), (367, 368, 699, 700), (368, 369, 547, 699), (369, 370, 545, 547), (370, 371, 546, 545), (371, 372, 550, 546), (372, 373, 549, 550), (373, 374, 548, 549), (374, 375, 532, 548), (375, 376, 531, 532), (376, 377, 530, 531), (377, 378, 529, 530), (378, 379, 527, 529), (379, 380, 528, 527), (380, 381, 515, 528), (381, 382, 514, 515), (382, 383, 513, 514), (383, 352, 657, 513), (352, 383, 382, 381, 380, 379, 378, 377, 376, 375, 374, 373, 372, 371, 370, 369, 368, 367, 366, 365, 364, 363, 362, 361, 360, 359, 358, 357, 356, 355, 354, 353), (391, 386, 411, 410), (385, 390, 398, 395), (387, 391, 410, 399), (390, 387, 399, 398), (403, 624, 622, 621, 620, 619, 618, 610, 609, 611, 617, 614, 615, 616, 720, 721, 715, 714, 713, 748, 746, 747, 766, 764, 765, 780, 781, 795, 794, 796, 809, 396, 400, 804, 805, 806, 791, 793, 779, 778, 763, 762, 761, 745, 744, 743, 712, 708, 709, 706, 707, 710, 711, 579, 580, 597, 601, 604, 608, 606, 602, 598, 583, 582, 584, 587, 589, 401), (389, 385, 395, 414), (384, 389, 414, 407), (386, 388, 406, 411), (405, 489, 488, 485, 486, 484, 468, 467, 463, 460, 461, 483, 481, 482, 478, 479, 476, 475, 474, 472, 471, 454, 455, 612, 613, 631, 629, 630, 627, 625, 626, 415, 409, 592, 591, 594, 596, 599, 600, 603, 605, 607, 453, 452, 451, 456, 436, 435, 438, 439, 441, 440, 444, 445, 457, 458, 459, 462, 464, 465, 466, 470, 469, 447, 448, 449, 450, 412), (408, 413, 675, 693, 694, 695, 696, 697, 698, 700, 699, 547, 545, 546, 550, 549, 548, 532, 531, 535, 534, 551, 552, 553, 555, 556, 554, 558, 557, 560, 559, 561, 562, 563, 542, 544), (396, 397, 398), (417, 402, 403), (414, 395, 394, 393), (398, 399, 400, 396), (395, 398, 397, 394), (399, 410, 401, 400), (403, 401, 410, 417), (393, 402, 417, 414), (396, 809, 807, 808, 812, 810, 397), (393, 673, 670, 672, 671, 669, 668, 664, 659, 658, 660, 663, 665, 666, 667, 732, 734, 735, 733, 731, 729, 730, 754, 752, 753, 770, 769, 771, 786, 785, 799, 800, 813, 814, 815, 394, 397, 810, 811, 797, 798, 782, 783, 784, 768, 767, 751, 750, 749, 728, 723, 722, 726, 727, 632, 635, 634, 633, 653, 656, 652, 637, 638, 636, 639, 640, 642, 402), (404, 405, 406), (415, 416, 417), (406, 407, 408, 404), (410, 411, 412, 409), (411, 406, 405, 412), (407, 414, 413, 408), (417, 410, 409, 415), (414, 417, 416, 413), (415, 626, 628, 644, 645, 647, 416), (388, 384, 407, 406), (494, 496, 477, 473, 476, 479, 480, 498, 497, 501), (510, 511, 509, 487, 489, 405, 404), (412, 450, 446, 434, 433, 432, 430, 431, 429, 428, 427, 426, 424, 425, 423, 442, 443, 441, 439, 437, 422, 421, 420, 418, 419, 577, 576, 575, 574, 572, 573, 595, 593, 590, 592, 409), (401, 589, 588, 585, 586, 571, 570, 569, 568, 567, 566, 565, 564, 578, 581, 704, 705, 707, 706, 703, 701, 702, 741, 742, 759, 758, 760, 775, 776, 777, 789, 790, 792, 803, 804, 400), (394, 815, 816, 817, 801, 802, 788, 787, 774, 772, 773, 757, 756, 755, 740, 737, 736, 733, 735, 738, 739, 683, 684, 682, 681, 685, 687, 686, 688, 689, 691, 690, 692, 674, 673, 393), (544, 541, 543, 538, 540, 526, 525, 524, 522, 520, 517, 518, 539, 537, 536, 533, 535, 531, 530, 529, 527, 528, 515, 514, 513, 657, 661, 662, 680, 679, 677, 678, 676, 675, 413, 416, 647, 646, 648, 649, 650, 651, 654, 655, 512, 490, 491, 492, 493, 495, 494, 501, 499, 500, 502, 505, 516, 519, 521, 523, 504, 503, 507, 508, 506, 510, 404, 408), (722, 724, 717, 716, 715, 721, 718, 719, 725, 726), (642, 641, 643, 623, 624, 403, 402), (389, 392, 391, 387, 390, 385), (388, 386, 391, 392, 389, 384)])
me_plane.polygons.foreach_set('use_smooth', [1, 1, 1, 1, 1, 1, 1, 1, 1, 1, 1, 1, 1, 1, 1, 1, 1, 1, 1, 1, 1, 1, 1, 1, 1, 1, 1, 1, 1, 1, 1, 1, 1, 1, 1, 1, 1, 1, 1, 1, 1, 1, 1, 1, 1, 1, 1, 1, 1, 1, 1, 1, 1, 1, 1, 1, 1, 1, 1, 1, 1, 1, 1, 1, 1, 1, 1, 1, 1, 1, 1, 1, 1, 1, 1, 1, 1, 1, 1, 1, 1, 1, 1, 1, 1, 1, 1, 1, 1, 1, 1, 1, 1, 1, 1, 1, 1, 1, 1, 1, 1, 1, 1, 1, 1, 1, 1, 1, 1, 1, 1, 1, 1, 1, 1, 1, 1, 1, 1, 1, 1, 1, 1, 1, 1, 1, 1, 1, 1, 1, 1, 1, 1, 1, 1, 1, 1, 1, 1, 1, 1, 1, 1, 1, 1, 1, 1, 1, 1, 1, 1, 1, 1, 1, 1, 1, 1, 1, 1, 1, 1, 1, 1, 1, 1, 1, 1, 1, 1, 1, 1, 1, 1, 1, 1, 1, 1, 1, 1, 1, 1, 1, 1, 1, 1, 1, 1, 1, 1, 1, 1, 1, 1, 1, 1, 1, 1, 1, 1, 1, 1, 1, 1, 1, 1, 1, 1, 1, 1, 1, 1, 1, 1, 1, 1, 1, 1, 1, 1, 1, 1, 1, 1, 1, 1, 1, 1, 1, 1, 1, 1, 1, 1, 1, 1, 1, 1, 1, 1, 1, 1, 1, 1, 1, 1, 1, 1, 1, 1, 1, 1, 1, 1, 1, 1, 1, 1, 1, 1, 1, 1, 1, 1, 1, 1, 1, 1, 1, 1, 1, 1, 1, 1, 1, 1, 1, 1, 1, 1, 1, 1, 1, 1, 1, 1, 1, 1, 1, 1, 1, 1, 1, 1, 1, 1, 1, 1, 1, 1, 1, 1, 1, 1, 1, 1, 1, 1, 1, 1, 1, 1, 1, 1, 1, 1, 1, 1, 1, 1, 1, 1, 1, 1, 1, 1, 1, 1, 1, 1, 1, 1, 1, 1, 1, 1, 1, 1, 1, 1, 1, 1, 1, 1, 1, 1, 1, 1, 1, 1, 1, 1, 1, 1, 1, 1, 1, 1, 1, 1, 1, 1, 1, 1, 1, 1, 1, 1, 1, 1, 1, 1, 1, 1, 1, 1, 1, 1, 1, 1, 1, 1, 1, 1, 1, 1, 1, 1, 1, 1, 1, 1, 1, 1, 1, 1, 1, 1, 1, 1, 1, 0, 1, 1, 1, 0, 0, 1, 1, 1, 1, 1, 1, 1, 1, 0, 0, 1, 1, 1, 1, 1, 1, 1, 1, 0, 1, 0, 0, 0, 0, 0, 0, 0, 0, 1, 0])
_uv = me_plane.uv_layers.new(name='UVMap')
_uv.uv.foreach_set('vector', [0.7402, 0.9011, 0.7402, 0.9048, 0.7258, 0.9048, 0.7258, 0.9011, 0.7554, 0.7664, 0.7554, 0.7638, 0.7698, 0.7638, 0.7698, 0.7664, 0.7554, 0.7638, 0.7554, 0.7599, 0.7698, 0.7599, 0.7698, 0.7638, 0.7554, 0.7599, 0.7554, 0.755, 0.7698, 0.755, 0.7698, 0.7599, 0.7554, 0.755, 0.7554, 0.7493, 0.7698, 0.7493, 0.7698, 0.755, 0.7554, 0.7493, 0.7554, 0.7428, 0.7698, 0.7428, 0.7698, 0.7493, 0.7554, 0.7428, 0.7554, 0.736, 0.7698, 0.736, 0.7698, 0.742, 0.7698, 0.7428, 0.7554, 0.736, 0.7554, 0.7291, 0.7698, 0.7291, 0.7698, 0.736, 0.7554, 0.7291, 0.7554, 0.7223, 0.7698, 0.7223, 0.7698, 0.7291, 0.7554, 0.7223, 0.7554, 0.7159, 0.7698, 0.7159, 0.7698, 0.7167, 0.7698, 0.7223, 0.7554, 0.7159, 0.7554, 0.7101, 0.7698, 0.7101, 0.7698, 0.7159, 0.7554, 0.7101, 0.7554, 0.7052, 0.7698, 0.7052, 0.7698, 0.7101, 0.7554, 0.7052, 0.7554, 0.7013, 0.7698, 0.7013, 0.7698, 0.7052, 0.7999, 0.6147, 0.7999, 0.6108, 0.8143, 0.6108, 0.8143, 0.6147, 0.7999, 0.6108, 0.7999, 0.6058, 0.8143, 0.6058, 0.8143, 0.6108, 0.7999, 0.6058, 0.7999, 0.6, 0.8143, 0.6, 0.8143, 0.6058, 0.7999, 0.6, 0.7999, 0.5935, 0.8143, 0.5935, 0.8143, 0.6, 0.7999, 0.5935, 0.7999, 0.5867, 0.8143, 0.5867, 0.8143, 0.5935, 0.7999, 0.5867, 0.7999, 0.5798, 0.8143, 0.5798, 0.8143, 0.5867, 0.7999, 0.5798, 0.7999, 0.573, 0.8143, 0.573, 0.8143, 0.5798, 0.7999, 0.573, 0.7999, 0.5666, 0.8143, 0.5666, 0.8143, 0.573, 0.7999, 0.5666, 0.7999, 0.5609, 0.8143, 0.5609, 0.8143, 0.5666, 0.7999, 0.5609, 0.7999, 0.556, 0.8143, 0.556, 0.8143, 0.5602, 0.8143, 0.5609, 0.7402, 0.8464, 0.7402, 0.8514, 0.7258, 0.8514, 0.7258, 0.8464, 0.7402, 0.8514, 0.7402, 0.8573, 0.7258, 0.8573, 0.7258, 0.8514, 0.7402, 0.8573, 0.7402, 0.8638, 0.7258, 0.8638, 0.7258, 0.863, 0.7258, 0.8573, 0.7402, 0.8638, 0.7402, 0.8707, 0.7258, 0.8707, 0.7258, 0.8638, 0.7402, 0.8707, 0.7402, 0.8776, 0.7258, 0.8776, 0.7258, 0.8707, 0.7402, 0.8776, 0.7402, 0.8844, 0.7258, 0.8844, 0.7258, 0.8776, 0.7402, 0.8844, 0.7402, 0.8907, 0.7258, 0.8907, 0.7258, 0.8844, 0.7402, 0.8907, 0.7402, 0.8963, 0.7258, 0.8963, 0.7258, 0.8907, 0.7402, 0.8963, 0.7402, 0.9011, 0.7258, 0.9011, 0.7258, 0.8963, 0.5928, 0.7469, 0.5901, 0.7533, 0.5863, 0.7591, 0.5814, 0.764, 0.5756, 0.7678, 0.5692, 0.7705, 0.5624, 0.7719, 0.5554, 0.7719, 0.5486, 0.7705, 0.5422, 0.7678, 0.5364, 0.764, 0.5315, 0.7591, 0.5277, 0.7533, 0.525, 0.7469, 0.5237, 0.7401, 0.5237, 0.7331, 0.525, 0.7263, 0.5277, 0.7199, 0.5315, 0.7142, 0.5364, 0.7092, 0.5422, 0.7054, 0.5486, 0.7027, 0.5554, 0.7014, 0.5624, 0.7014, 0.5692, 0.7027, 0.5756, 0.7054, 0.5814, 0.7092, 0.5863, 0.7142, 0.5901, 0.7199, 0.5928, 0.7263, 0.5941, 0.7331, 0.5941, 0.7401, 0.7406, 0.8445, 0.7406, 0.8408, 0.755, 0.8408, 0.755, 0.8445, 0.7406, 0.6212, 0.7406, 0.6186, 0.755, 0.6186, 0.755, 0.6212, 0.7406, 0.6186, 0.7406, 0.6147, 0.755, 0.6147, 0.755, 0.6186, 0.7406, 0.6147, 0.7406, 0.6098, 0.755, 0.6098, 0.755, 0.6147, 0.7406, 0.6098, 0.7406, 0.6041, 0.755, 0.6041, 0.755, 0.6098, 0.7406, 0.6041, 0.7406, 0.5977, 0.755, 0.5977, 0.755, 0.6041, 0.7406, 0.5977, 0.7406, 0.5909, 0.755, 0.5909, 0.755, 0.5977, 0.7406, 0.5909, 0.7406, 0.5839, 0.755, 0.5839, 0.755, 0.5909, 0.7406, 0.5839, 0.7406, 0.5771, 0.755, 0.5771, 0.755, 0.5839, 0.7406, 0.5771, 0.7406, 0.5707, 0.755, 0.5707, 0.755, 0.5771, 0.7406, 0.5707, 0.7406, 0.5649, 0.755, 0.5649, 0.755, 0.5707, 0.7406, 0.5649, 0.7406, 0.56, 0.755, 0.56, 0.755, 0.5649, 0.7406, 0.56, 0.7406, 0.5561, 0.755, 0.5561, 0.755, 0.56, 0.7554, 0.894, 0.7554, 0.89, 0.7698, 0.89, 0.7698, 0.894, 0.7554, 0.89, 0.7554, 0.8851, 0.7698, 0.8851, 0.7698, 0.89, 0.7554, 0.8851, 0.7554, 0.8793, 0.7698, 0.8793, 0.7698, 0.8851, 0.7554, 0.8793, 0.7554, 0.8728, 0.7698, 0.8728, 0.7698, 0.8793, 0.7554, 0.8728, 0.7554, 0.866, 0.7698, 0.866, 0.7698, 0.8728, 0.7554, 0.866, 0.7554, 0.8591, 0.7698, 0.8591, 0.7698, 0.866, 0.7554, 0.8591, 0.7554, 0.8523, 0.7698, 0.8523, 0.7698, 0.8591, 0.7554, 0.8523, 0.7554, 0.8459, 0.7698, 0.8459, 0.7698, 0.8523, 0.7554, 0.8459, 0.7554, 0.8402, 0.7698, 0.8402, 0.7698, 0.8459, 0.7554, 0.8402, 0.7554, 0.8353, 0.7698, 0.8353, 0.7698, 0.8402, 0.7406, 0.8992, 0.7406, 0.8942, 0.755, 0.8942, 0.755, 0.8992, 0.7406, 0.8942, 0.7406, 0.8883, 0.755, 0.8883, 0.755, 0.8942, 0.7406, 0.8883, 0.7406, 0.8818, 0.755, 0.8818, 0.755, 0.8883, 0.7406, 0.8818, 0.7406, 0.8749, 0.755, 0.8749, 0.755, 0.8818, 0.7406, 0.8749, 0.7406, 0.868, 0.755, 0.868, 0.755, 0.8749, 0.7406, 0.868, 0.7406, 0.8612, 0.755, 0.8612, 0.755, 0.868, 0.7406, 0.8612, 0.7406, 0.8549, 0.755, 0.8549, 0.755, 0.8612, 0.7406, 0.8549, 0.7406, 0.8493, 0.755, 0.8493, 0.755, 0.8549, 0.7406, 0.8493, 0.7406, 0.8445, 0.755, 0.8445, 0.755, 0.8493, 0.7315, 0.6139, 0.7265, 0.6188, 0.7208, 0.6227, 0.7144, 0.6253, 0.7076, 0.6267, 0.7006, 0.6267, 0.6938, 0.6253, 0.6874, 0.6227, 0.6816, 0.6188, 0.6767, 0.6139, 0.6729, 0.6081, 0.6702, 0.6017, 0.6688, 0.5949, 0.6688, 0.588, 0.6702, 0.5811, 0.6729, 0.5747, 0.6767, 0.569, 0.6816, 0.5641, 0.6874, 0.5602, 0.6938, 0.5575, 0.7006, 0.5562, 0.7076, 0.5562, 0.7144, 0.5575, 0.7208, 0.5602, 0.7265, 0.5641, 0.7315, 0.569, 0.7353, 0.5747, 0.738, 0.5811, 0.7393, 0.588, 0.7393, 0.5949, 0.738, 0.6017, 0.7353, 0.6081, 0.5376, 0.8501, 0.5376, 0.8464, 0.552, 0.8464, 0.552, 0.8501, 0.7702, 0.6212, 0.7702, 0.6186, 0.7846, 0.6186, 0.7846, 0.6212, 0.7702, 0.6186, 0.7702, 0.6147, 0.7846, 0.6147, 0.7846, 0.6186, 0.7702, 0.6147, 0.7702, 0.6098, 0.7846, 0.6098, 0.7846, 0.6147, 0.7702, 0.6098, 0.7702, 0.6041, 0.7846, 0.6041, 0.7846, 0.6098, 0.7702, 0.6041, 0.7702, 0.5977, 0.7846, 0.5977, 0.7846, 0.6041, 0.7702, 0.5977, 0.7702, 0.5909, 0.7846, 0.5909, 0.7846, 0.5977, 0.7702, 0.5909, 0.7702, 0.5839, 0.7846, 0.5839, 0.7846, 0.5909, 0.7702, 0.5839, 0.7702, 0.5771, 0.7846, 0.5771, 0.7846, 0.5839, 0.7702, 0.5771, 0.7702, 0.5707, 0.7846, 0.5707, 0.7846, 0.5771, 0.7702, 0.5707, 0.7702, 0.5649, 0.7846, 0.5649, 0.7846, 0.5707, 0.7702, 0.5649, 0.7702, 0.56, 0.7846, 0.56, 0.7846, 0.5649, 0.7702, 0.56, 0.7702, 0.5561, 0.7846, 0.5561, 0.7846, 0.56, 0.8143, 0.7683, 0.8143, 0.7722, 0.7999, 0.7722, 0.7999, 0.7683, 0.8143, 0.7722, 0.8143, 0.7771, 0.7999, 0.7771, 0.7999, 0.7722, 0.8143, 0.7771, 0.8143, 0.783, 0.7999, 0.783, 0.7999, 0.7771, 0.8143, 0.783, 0.8143, 0.7894, 0.7999, 0.7894, 0.7999, 0.783, 0.8143, 0.7894, 0.8143, 0.7962, 0.7999, 0.7962, 0.7999, 0.7894, 0.8143, 0.7962, 0.8143, 0.8032, 0.7999, 0.8032, 0.7999, 0.7962, 0.8143, 0.8032, 0.8143, 0.81, 0.7999, 0.81, 0.7999, 0.8032, 0.8143, 0.81, 0.8143, 0.8163, 0.7999, 0.8163, 0.7999, 0.81, 0.8143, 0.8163, 0.8143, 0.8221, 0.7999, 0.8221, 0.7999, 0.8163, 0.8143, 0.8221, 0.8143, 0.8269, 0.7999, 0.8269, 0.7999, 0.8221, 0.5376, 0.9048, 0.5376, 0.8997, 0.552, 0.8997, 0.552, 0.9048, 0.5376, 0.8997, 0.5376, 0.8938, 0.552, 0.8938, 0.552, 0.8997, 0.5376, 0.8938, 0.5376, 0.8873, 0.552, 0.8873, 0.552, 0.8938, 0.5376, 0.8873, 0.5376, 0.8805, 0.552, 0.8805, 0.552, 0.8873, 0.5376, 0.8805, 0.5376, 0.8735, 0.552, 0.8735, 0.552, 0.8805, 0.5376, 0.8735, 0.5376, 0.8668, 0.552, 0.8668, 0.552, 0.8735, 0.5376, 0.8668, 0.5376, 0.8605, 0.552, 0.8605, 0.552, 0.8668, 0.5376, 0.8605, 0.5376, 0.8548, 0.552, 0.8548, 0.552, 0.8605, 0.5376, 0.8548, 0.5376, 0.8501, 0.552, 0.8501, 0.552, 0.8548, 0.6702, 0.8195, 0.6688, 0.8127, 0.6688, 0.8057, 0.6702, 0.7989, 0.6729, 0.7925, 0.6767, 0.7867, 0.6816, 0.7818, 0.6874, 0.778, 0.6938, 0.7753, 0.7006, 0.774, 0.7076, 0.774, 0.7144, 0.7753, 0.7208, 0.778, 0.7265, 0.7818, 0.7315, 0.7867, 0.7353, 0.7925, 0.738, 0.7989, 0.7393, 0.8057, 0.7393, 0.8127, 0.738, 0.8195, 0.7353, 0.8259, 0.7315, 0.8317, 0.7265, 0.8366, 0.7208, 0.8404, 0.7144, 0.8431, 0.7076, 0.8445, 0.7006, 0.8445, 0.6938, 0.8431, 0.6874, 0.8404, 0.6816, 0.8366, 0.6767, 0.8317, 0.6729, 0.8259, 0.6972, 0.9011, 0.6972, 0.9048, 0.6828, 0.9048, 0.6828, 0.9011, 0.7554, 0.6883, 0.7554, 0.6856, 0.7698, 0.6856, 0.7698, 0.6883, 0.7554, 0.6856, 0.7554, 0.6818, 0.7698, 0.6818, 0.7698, 0.6856, 0.7554, 0.6818, 0.7554, 0.6769, 0.7698, 0.6769, 0.7698, 0.6818, 0.7554, 0.6769, 0.7554, 0.6711, 0.7698, 0.6711, 0.7698, 0.6769, 0.7554, 0.6711, 0.7554, 0.6647, 0.7698, 0.6647, 0.7698, 0.6711, 0.7554, 0.6647, 0.7554, 0.6579, 0.7698, 0.6579, 0.7698, 0.6638, 0.7698, 0.6647, 0.7554, 0.6579, 0.7554, 0.651, 0.7698, 0.651, 0.7698, 0.6579, 0.7554, 0.651, 0.7554, 0.6442, 0.7698, 0.6442, 0.7698, 0.651, 0.7554, 0.6442, 0.7554, 0.6377, 0.7698, 0.6377, 0.7698, 0.6386, 0.7698, 0.6442, 0.7554, 0.6377, 0.7554, 0.632, 0.7698, 0.632, 0.7698, 0.6377, 0.7554, 0.632, 0.7554, 0.627, 0.7698, 0.627, 0.7698, 0.632, 0.7554, 0.627, 0.7554, 0.6232, 0.7698, 0.6232, 0.7698, 0.627, 0.7999, 0.6751, 0.7999, 0.6712, 0.8143, 0.6712, 0.8143, 0.6751, 0.7999, 0.6712, 0.7999, 0.6662, 0.8143, 0.6662, 0.8143, 0.6712, 0.7999, 0.6662, 0.7999, 0.6604, 0.8143, 0.6604, 0.8143, 0.6662, 0.7999, 0.6604, 0.7999, 0.654, 0.8143, 0.654, 0.8143, 0.6604, 0.7999, 0.654, 0.7999, 0.6471, 0.8143, 0.6471, 0.8143, 0.654, 0.7999, 0.6471, 0.7999, 0.6402, 0.8143, 0.6402, 0.8143, 0.6471, 0.7999, 0.6402, 0.7999, 0.6334, 0.8143, 0.6334, 0.8143, 0.6402, 0.7999, 0.6334, 0.7999, 0.627, 0.8143, 0.627, 0.8143, 0.6334, 0.7999, 0.627, 0.7999, 0.6213, 0.8143, 0.6213, 0.8143, 0.627, 0.7999, 0.6213, 0.7999, 0.6164, 0.8143, 0.6164, 0.8143, 0.6207, 0.8143, 0.6213, 0.6972, 0.8464, 0.6972, 0.8514, 0.6828, 0.8514, 0.6828, 0.8464, 0.6972, 0.8514, 0.6972, 0.8573, 0.6828, 0.8573, 0.6828, 0.8514, 0.6972, 0.8573, 0.6972, 0.8638, 0.6828, 0.8638, 0.6828, 0.863, 0.6828, 0.8573, 0.6972, 0.8638, 0.6972, 0.8707, 0.6828, 0.8707, 0.6828, 0.8638, 0.6972, 0.8707, 0.6972, 0.8776, 0.6828, 0.8776, 0.6828, 0.8707, 0.6972, 0.8776, 0.6972, 0.8844, 0.6828, 0.8844, 0.6828, 0.8776, 0.6972, 0.8844, 0.6972, 0.8907, 0.6828, 0.8907, 0.6828, 0.8844, 0.6972, 0.8907, 0.6972, 0.8963, 0.6828, 0.8963, 0.6828, 0.8907, 0.6972, 0.8963, 0.6972, 0.9011, 0.6828, 0.9011, 0.6828, 0.8963, 0.609, 0.6188, 0.6041, 0.6139, 0.6003, 0.6081, 0.5976, 0.6017, 0.5962, 0.5949, 0.5962, 0.588, 0.5976, 0.5811, 0.6003, 0.5747, 0.6041, 0.569, 0.609, 0.5641, 0.6148, 0.5602, 0.6212, 0.5575, 0.628, 0.5562, 0.635, 0.5562, 0.6418, 0.5575, 0.6482, 0.5602, 0.654, 0.5641, 0.6589, 0.569, 0.6627, 0.5747, 0.6654, 0.5811, 0.6667, 0.588, 0.6667, 0.5949, 0.6654, 0.6017, 0.6627, 0.6081, 0.6589, 0.6139, 0.654, 0.6188, 0.6482, 0.6227, 0.6418, 0.6253, 0.635, 0.6267, 0.628, 0.6267, 0.6212, 0.6253, 0.6148, 0.6227, 0.5806, 0.8501, 0.5806, 0.8464, 0.595, 0.8464, 0.595, 0.8501, 0.7406, 0.839, 0.7406, 0.8363, 0.755, 0.8363, 0.755, 0.839, 0.7406, 0.8363, 0.7406, 0.8325, 0.755, 0.8325, 0.755, 0.8363, 0.7406, 0.8325, 0.7406, 0.8276, 0.755, 0.8276, 0.755, 0.8325, 0.7406, 0.8276, 0.7406, 0.8218, 0.755, 0.8218, 0.755, 0.8276, 0.7406, 0.8218, 0.7406, 0.8154, 0.755, 0.8154, 0.755, 0.8218, 0.7406, 0.8154, 0.7406, 0.8086, 0.755, 0.8086, 0.755, 0.8154, 0.7406, 0.8086, 0.7406, 0.8017, 0.755, 0.8017, 0.755, 0.8086, 0.7406, 0.8017, 0.7406, 0.7949, 0.755, 0.7949, 0.755, 0.8017, 0.7406, 0.7949, 0.7406, 0.7885, 0.755, 0.7885, 0.755, 0.7949, 0.7406, 0.7885, 0.7406, 0.7827, 0.755, 0.7827, 0.755, 0.7885, 0.7406, 0.7827, 0.7406, 0.7778, 0.755, 0.7778, 0.755, 0.7827, 0.7406, 0.7778, 0.7406, 0.7739, 0.755, 0.7739, 0.755, 0.7778, 0.7851, 0.8269, 0.7851, 0.823, 0.7995, 0.823, 0.7995, 0.8269, 0.7851, 0.823, 0.7851, 0.818, 0.7995, 0.818, 0.7995, 0.823, 0.7851, 0.818, 0.7851, 0.8122, 0.7995, 0.8122, 0.7995, 0.818, 0.7851, 0.8122, 0.7851, 0.8058, 0.7995, 0.8058, 0.7995, 0.8122, 0.7851, 0.8058, 0.7851, 0.7989, 0.7995, 0.7989, 0.7995, 0.8058, 0.7851, 0.7989, 0.7851, 0.792, 0.7995, 0.792, 0.7995, 0.7989, 0.7851, 0.792, 0.7851, 0.7852, 0.7995, 0.7852, 0.7995, 0.792, 0.7851, 0.7852, 0.7851, 0.7788, 0.7995, 0.7788, 0.7995, 0.7852, 0.7851, 0.7788, 0.7851, 0.7731, 0.7995, 0.7731, 0.7995, 0.7788, 0.7851, 0.7731, 0.7851, 0.7683, 0.7995, 0.7683, 0.7995, 0.7731, 0.5806, 0.9048, 0.5806, 0.8997, 0.595, 0.8997, 0.595, 0.9048, 0.5806, 0.8997, 0.5806, 0.8938, 0.595, 0.8938, 0.595, 0.8997, 0.5806, 0.8938, 0.5806, 0.8873, 0.595, 0.8873, 0.595, 0.8938, 0.5806, 0.8873, 0.5806, 0.8805, 0.595, 0.8805, 0.595, 0.8873, 0.5806, 0.8805, 0.5806, 0.8735, 0.595, 0.8735, 0.595, 0.8805, 0.5806, 0.8735, 0.5806, 0.8668, 0.595, 0.8668, 0.595, 0.8735, 0.5806, 0.8668, 0.5806, 0.8605, 0.595, 0.8605, 0.595, 0.8668, 0.5806, 0.8605, 0.5806, 0.8548, 0.595, 0.8548, 0.595, 0.8605, 0.5806, 0.8548, 0.5806, 0.8501, 0.595, 0.8501, 0.595, 0.8548, 0.609, 0.8366, 0.6041, 0.8317, 0.6003, 0.8259, 0.5976, 0.8195, 0.5962, 0.8127, 0.5962, 0.8057, 0.5976, 0.7989, 0.6003, 0.7925, 0.6041, 0.7867, 0.609, 0.7818, 0.6148, 0.778, 0.6212, 0.7753, 0.628, 0.774, 0.635, 0.774, 0.6418, 0.7753, 0.6482, 0.778, 0.654, 0.7818, 0.6589, 0.7867, 0.6627, 0.7925, 0.6654, 0.7989, 0.6667, 0.8057, 0.6667, 0.8127, 0.6654, 0.8195, 0.6627, 0.8259, 0.6589, 0.8317, 0.654, 0.8366, 0.6482, 0.8404, 0.6418, 0.8431, 0.635, 0.8445, 0.628, 0.8445, 0.6212, 0.8431, 0.6148, 0.8404, 0.7109, 0.8501, 0.7109, 0.8464, 0.7253, 0.8464, 0.7253, 0.8501, 0.7846, 0.7013, 0.7846, 0.7039, 0.7702, 0.7039, 0.7702, 0.7013, 0.7846, 0.7039, 0.7846, 0.7078, 0.7702, 0.7078, 0.7702, 0.7039, 0.7846, 0.7078, 0.7846, 0.7127, 0.7702, 0.7127, 0.7702, 0.7078, 0.7846, 0.7127, 0.7846, 0.7184, 0.7702, 0.7184, 0.7702, 0.7127, 0.7846, 0.7184, 0.7846, 0.7248, 0.7702, 0.7248, 0.7702, 0.7184, 0.7846, 0.7248, 0.7846, 0.7316, 0.7702, 0.7316, 0.7702, 0.7248, 0.7846, 0.7316, 0.7846, 0.7386, 0.7702, 0.7386, 0.7702, 0.7316, 0.7846, 0.7386, 0.7846, 0.7454, 0.7702, 0.7454, 0.7702, 0.7386, 0.7846, 0.7454, 0.7846, 0.7518, 0.7702, 0.7518, 0.7702, 0.7454, 0.7846, 0.7518, 0.7846, 0.7576, 0.7702, 0.7576, 0.7702, 0.7518, 0.7846, 0.7576, 0.7846, 0.7625, 0.7702, 0.7625, 0.7702, 0.7576, 0.7846, 0.7625, 0.7846, 0.7664, 0.7702, 0.7664, 0.7702, 0.7625, 0.7702, 0.894, 0.7702, 0.89, 0.7846, 0.89, 0.7846, 0.894, 0.7702, 0.89, 0.7702, 0.8851, 0.7846, 0.8851, 0.7846, 0.89, 0.7702, 0.8851, 0.7702, 0.8793, 0.7846, 0.8793, 0.7846, 0.8851, 0.7702, 0.8793, 0.7702, 0.8728, 0.7846, 0.8728, 0.7846, 0.8793, 0.7702, 0.8728, 0.7702, 0.866, 0.7846, 0.866, 0.7846, 0.8728, 0.7702, 0.866, 0.7702, 0.8591, 0.7846, 0.8591, 0.7846, 0.866, 0.7702, 0.8591, 0.7702, 0.8523, 0.7846, 0.8523, 0.7846, 0.8591, 0.7702, 0.8523, 0.7702, 0.8459, 0.7846, 0.8459, 0.7846, 0.8523, 0.7702, 0.8459, 0.7702, 0.8402, 0.7846, 0.8402, 0.7846, 0.8459, 0.7702, 0.8402, 0.7702, 0.8353, 0.7846, 0.8353, 0.7846, 0.8402, 0.7109, 0.9048, 0.7109, 0.8997, 0.7253, 0.8997, 0.7253, 0.9048, 0.7109, 0.8997, 0.7109, 0.8938, 0.7253, 0.8938, 0.7253, 0.8997, 0.7109, 0.8938, 0.7109, 0.8873, 0.7253, 0.8873, 0.7253, 0.8938, 0.7109, 0.8873, 0.7109, 0.8805, 0.7253, 0.8805, 0.7253, 0.8873, 0.7109, 0.8805, 0.7109, 0.8735, 0.7253, 0.8735, 0.7253, 0.8805, 0.7109, 0.8735, 0.7109, 0.8668, 0.7253, 0.8668, 0.7253, 0.8735, 0.7109, 0.8668, 0.7109, 0.8605, 0.7253, 0.8605, 0.7253, 0.8668, 0.7109, 0.8605, 0.7109, 0.8548, 0.7253, 0.8548, 0.7253, 0.8605, 0.7109, 0.8548, 0.7109, 0.8501, 0.7253, 0.8501, 0.7253, 0.8548, 0.6041, 0.7591, 0.6003, 0.7533, 0.5976, 0.7469, 0.5962, 0.7401, 0.5962, 0.7331, 0.5976, 0.7263, 0.6003, 0.7199, 0.6041, 0.7142, 0.609, 0.7092, 0.6148, 0.7054, 0.6212, 0.7027, 0.628, 0.7014, 0.635, 0.7014, 0.6418, 0.7027, 0.6482, 0.7054, 0.654, 0.7092, 0.6589, 0.7142, 0.6627, 0.7199, 0.6654, 0.7263, 0.6667, 0.7331, 0.6667, 0.7401, 0.6654, 0.7469, 0.6627, 0.7533, 0.6589, 0.7591, 0.654, 0.764, 0.6482, 0.7678, 0.6418, 0.7705, 0.635, 0.7719, 0.628, 0.7719, 0.6212, 0.7705, 0.6148, 0.7678, 0.609, 0.764, 0.5372, 0.9011, 0.5372, 0.9048, 0.5228, 0.9048, 0.5228, 0.9011, 0.7554, 0.8334, 0.7554, 0.8308, 0.7698, 0.8308, 0.7698, 0.8334, 0.7554, 0.8308, 0.7554, 0.827, 0.7698, 0.827, 0.7698, 0.8308, 0.7554, 0.827, 0.7554, 0.8221, 0.7698, 0.8221, 0.7698, 0.827, 0.7554, 0.8221, 0.7554, 0.8163, 0.7698, 0.8163, 0.7698, 0.8221, 0.7554, 0.8163, 0.7554, 0.8099, 0.7698, 0.8099, 0.7698, 0.8163, 0.7554, 0.8099, 0.7554, 0.8031, 0.7698, 0.8031, 0.7698, 0.809, 0.7698, 0.8099, 0.7554, 0.8031, 0.7554, 0.7962, 0.7698, 0.7962, 0.7698, 0.8031, 0.7554, 0.7962, 0.7554, 0.7893, 0.7698, 0.7893, 0.7698, 0.7962, 0.7554, 0.7893, 0.7554, 0.7829, 0.7698, 0.7829, 0.7698, 0.7838, 0.7698, 0.7893, 0.7554, 0.7829, 0.7554, 0.7771, 0.7698, 0.7771, 0.7698, 0.7829, 0.7554, 0.7771, 0.7554, 0.7722, 0.7698, 0.7722, 0.7698, 0.7771, 0.7554, 0.7722, 0.7554, 0.7683, 0.7698, 0.7683, 0.7698, 0.7722, 0.7851, 0.6751, 0.7851, 0.6712, 0.7995, 0.6712, 0.7995, 0.6751, 0.7851, 0.6712, 0.7851, 0.6662, 0.7995, 0.6662, 0.7995, 0.6712, 0.7851, 0.6662, 0.7851, 0.6604, 0.7995, 0.6604, 0.7995, 0.6662, 0.7851, 0.6604, 0.7851, 0.654, 0.7995, 0.654, 0.7995, 0.6604, 0.7851, 0.654, 0.7851, 0.6471, 0.7995, 0.6471, 0.7995, 0.654, 0.7851, 0.6471, 0.7851, 0.6402, 0.7995, 0.6402, 0.7995, 0.6471, 0.7851, 0.6402, 0.7851, 0.6334, 0.7995, 0.6334, 0.7995, 0.6402, 0.7851, 0.6334, 0.7851, 0.627, 0.7995, 0.627, 0.7995, 0.6334, 0.7851, 0.627, 0.7851, 0.6213, 0.7995, 0.6213, 0.7995, 0.627, 0.7851, 0.6213, 0.7851, 0.6164, 0.7995, 0.6164, 0.7995, 0.6207, 0.7995, 0.6213, 0.5372, 0.8464, 0.5372, 0.8514, 0.5228, 0.8514, 0.5228, 0.8464, 0.5372, 0.8514, 0.5372, 0.8573, 0.5228, 0.8573, 0.5228, 0.8514, 0.5372, 0.8573, 0.5372, 0.8638, 0.5228, 0.8638, 0.5228, 0.863, 0.5228, 0.8573, 0.5372, 0.8638, 0.5372, 0.8707, 0.5228, 0.8707, 0.5228, 0.8638, 0.5372, 0.8707, 0.5372, 0.8776, 0.5228, 0.8776, 0.5228, 0.8707, 0.5372, 0.8776, 0.5372, 0.8844, 0.5228, 0.8844, 0.5228, 0.8776, 0.5372, 0.8844, 0.5372, 0.8907, 0.5228, 0.8907, 0.5228, 0.8844, 0.5372, 0.8907, 0.5372, 0.8963, 0.5228, 0.8963, 0.5228, 0.8907, 0.5372, 0.8963, 0.5372, 0.9011, 0.5228, 0.9011, 0.5228, 0.8963, 0.5692, 0.6979, 0.5624, 0.6993, 0.5554, 0.6993, 0.5486, 0.6979, 0.5422, 0.6953, 0.5364, 0.6914, 0.5315, 0.6865, 0.5277, 0.6807, 0.525, 0.6743, 0.5237, 0.6675, 0.5237, 0.6606, 0.525, 0.6537, 0.5277, 0.6473, 0.5315, 0.6416, 0.5364, 0.6366, 0.5422, 0.6328, 0.5486, 0.6301, 0.5554, 0.6288, 0.5624, 0.6288, 0.5692, 0.6301, 0.5756, 0.6328, 0.5814, 0.6366, 0.5863, 0.6416, 0.5901, 0.6473, 0.5928, 0.6537, 0.5941, 0.6606, 0.5941, 0.6675, 0.5928, 0.6743, 0.5901, 0.6807, 0.5863, 0.6865, 0.5814, 0.6914, 0.5756, 0.6953, 0.6824, 0.9011, 0.6824, 0.9048, 0.668, 0.9048, 0.668, 0.9011, 0.755, 0.7013, 0.755, 0.7039, 0.7406, 0.7039, 0.7406, 0.7013, 0.755, 0.7039, 0.755, 0.7078, 0.7406, 0.7078, 0.7406, 0.7039, 0.755, 0.7078, 0.755, 0.7127, 0.7406, 0.7127, 0.7406, 0.7078, 0.755, 0.7127, 0.755, 0.7184, 0.7406, 0.7184, 0.7406, 0.7127, 0.755, 0.7184, 0.755, 0.7248, 0.7406, 0.7248, 0.7406, 0.7184, 0.755, 0.7248, 0.755, 0.7316, 0.7406, 0.7316, 0.7406, 0.7248, 0.755, 0.7316, 0.755, 0.7386, 0.7406, 0.7386, 0.7406, 0.7316, 0.755, 0.7386, 0.755, 0.7454, 0.7406, 0.7454, 0.7406, 0.7386, 0.755, 0.7454, 0.755, 0.7518, 0.7406, 0.7518, 0.7406, 0.7454, 0.755, 0.7518, 0.755, 0.7576, 0.7406, 0.7576, 0.7406, 0.7518, 0.755, 0.7576, 0.755, 0.7625, 0.7406, 0.7625, 0.7406, 0.7576, 0.755, 0.7625, 0.755, 0.7664, 0.7406, 0.7664, 0.7406, 0.7625, 0.7995, 0.556, 0.7995, 0.5599, 0.7851, 0.5599, 0.7851, 0.556, 0.7995, 0.5599, 0.7995, 0.5649, 0.7851, 0.5649, 0.7851, 0.5599, 0.7995, 0.5649, 0.7995, 0.5707, 0.7851, 0.5707, 0.7851, 0.5649, 0.7995, 0.5707, 0.7995, 0.5772, 0.7851, 0.5772, 0.7851, 0.5707, 0.7995, 0.5772, 0.7995, 0.584, 0.7851, 0.584, 0.7851, 0.5772, 0.7995, 0.584, 0.7995, 0.5909, 0.7851, 0.5909, 0.7851, 0.584, 0.7995, 0.5909, 0.7995, 0.5977, 0.7851, 0.5977, 0.7851, 0.5909, 0.7995, 0.5977, 0.7995, 0.6041, 0.7851, 0.6041, 0.7851, 0.5977, 0.7995, 0.6041, 0.7995, 0.6098, 0.7851, 0.6098, 0.7851, 0.6041, 0.7995, 0.6098, 0.7995, 0.6147, 0.7851, 0.6147, 0.7851, 0.6098, 0.6824, 0.8464, 0.6824, 0.8514, 0.668, 0.8514, 0.668, 0.8464, 0.6824, 0.8514, 0.6824, 0.8573, 0.668, 0.8573, 0.668, 0.8514, 0.6824, 0.8573, 0.6824, 0.8638, 0.668, 0.8638, 0.668, 0.8573, 0.6824, 0.8638, 0.6824, 0.8707, 0.668, 0.8707, 0.668, 0.8638, 0.6824, 0.8707, 0.6824, 0.8776, 0.668, 0.8776, 0.668, 0.8707, 0.6824, 0.8776, 0.6824, 0.8844, 0.668, 0.8844, 0.668, 0.8776, 0.6824, 0.8844, 0.6824, 0.8907, 0.668, 0.8907, 0.668, 0.8844, 0.6824, 0.8907, 0.6824, 0.8963, 0.668, 0.8963, 0.668, 0.8907, 0.6824, 0.8963, 0.6824, 0.9011, 0.668, 0.9011, 0.668, 0.8963, 0.5422, 0.6227, 0.5364, 0.6188, 0.5315, 0.6139, 0.5277, 0.6081, 0.525, 0.6017, 0.5237, 0.5949, 0.5237, 0.588, 0.525, 0.5811, 0.5277, 0.5747, 0.5315, 0.569, 0.5364, 0.5641, 0.5422, 0.5602, 0.5486, 0.5575, 0.5554, 0.5562, 0.5624, 0.5562, 0.5692, 0.5575, 0.5756, 0.5602, 0.5814, 0.5641, 0.5863, 0.569, 0.5901, 0.5747, 0.5928, 0.5811, 0.5941, 0.588, 0.5941, 0.5949, 0.5928, 0.6017, 0.5901, 0.6081, 0.5863, 0.6139, 0.5814, 0.6188, 0.5756, 0.6227, 0.5692, 0.6253, 0.5624, 0.6267, 0.5554, 0.6267, 0.5486, 0.6253, 0.5802, 0.9011, 0.5802, 0.9048, 0.5658, 0.9048, 0.5658, 0.9011, 0.7702, 0.8334, 0.7702, 0.8308, 0.7846, 0.8308, 0.7846, 0.8334, 0.7702, 0.8308, 0.7702, 0.827, 0.7846, 0.827, 0.7846, 0.8308, 0.7702, 0.827, 0.7702, 0.8221, 0.7846, 0.8221, 0.7846, 0.827, 0.7702, 0.8221, 0.7702, 0.8163, 0.7846, 0.8163, 0.7846, 0.8221, 0.7702, 0.8163, 0.7702, 0.8099, 0.7846, 0.8099, 0.7846, 0.8163, 0.7702, 0.8099, 0.7702, 0.8031, 0.7846, 0.8031, 0.7846, 0.8099, 0.7702, 0.8031, 0.7702, 0.7962, 0.7846, 0.7962, 0.7846, 0.8031, 0.7702, 0.7962, 0.7702, 0.7893, 0.7846, 0.7893, 0.7846, 0.7962, 0.7702, 0.7893, 0.7702, 0.7829, 0.7846, 0.7829, 0.7846, 0.7893, 0.7702, 0.7829, 0.7702, 0.7771, 0.7846, 0.7771, 0.7846, 0.7829, 0.7702, 0.7771, 0.7702, 0.7722, 0.7846, 0.7722, 0.7846, 0.7771, 0.7702, 0.7722, 0.7702, 0.7683, 0.7846, 0.7683, 0.7846, 0.7722, 0.7995, 0.7078, 0.7995, 0.7117, 0.7851, 0.7117, 0.7851, 0.7078, 0.7995, 0.7117, 0.7995, 0.7167, 0.7851, 0.7167, 0.7851, 0.7117, 0.7995, 0.7167, 0.7995, 0.7225, 0.7851, 0.7225, 0.7851, 0.7167, 0.7995, 0.7225, 0.7995, 0.729, 0.7851, 0.729, 0.7851, 0.7225, 0.7995, 0.729, 0.7995, 0.7358, 0.7851, 0.7358, 0.7851, 0.729, 0.7995, 0.7358, 0.7995, 0.7427, 0.7851, 0.7427, 0.7851, 0.7358, 0.7995, 0.7427, 0.7995, 0.7495, 0.7851, 0.7495, 0.7851, 0.7427, 0.7995, 0.7495, 0.7995, 0.7559, 0.7851, 0.7559, 0.7851, 0.7495, 0.7995, 0.7559, 0.7995, 0.7616, 0.7851, 0.7616, 0.7851, 0.7559, 0.7995, 0.7616, 0.7995, 0.7665, 0.7851, 0.7665, 0.7851, 0.7616, 0.5802, 0.8464, 0.5802, 0.8514, 0.5658, 0.8514, 0.5658, 0.8464, 0.5802, 0.8514, 0.5802, 0.8573, 0.5658, 0.8573, 0.5658, 0.8514, 0.5802, 0.8573, 0.5802, 0.8638, 0.5658, 0.8638, 0.5658, 0.8573, 0.5802, 0.8638, 0.5802, 0.8707, 0.5658, 0.8707, 0.5658, 0.8638, 0.5802, 0.8707, 0.5802, 0.8776, 0.5658, 0.8776, 0.5658, 0.8707, 0.5802, 0.8776, 0.5802, 0.8844, 0.5658, 0.8844, 0.5658, 0.8776, 0.5802, 0.8844, 0.5802, 0.8907, 0.5658, 0.8907, 0.5658, 0.8844, 0.5802, 0.8907, 0.5802, 0.8963, 0.5658, 0.8963, 0.5658, 0.8907, 0.5802, 0.8963, 0.5802, 0.9011, 0.5658, 0.9011, 0.5658, 0.8963, 0.6654, 0.6537, 0.6667, 0.6606, 0.6667, 0.6675, 0.6654, 0.6743, 0.6627, 0.6807, 0.6589, 0.6865, 0.654, 0.6914, 0.6482, 0.6953, 0.6418, 0.6979, 0.635, 0.6993, 0.628, 0.6993, 0.6212, 0.6979, 0.6148, 0.6953, 0.609, 0.6914, 0.6041, 0.6865, 0.6003, 0.6807, 0.5976, 0.6743, 0.5962, 0.6675, 0.5962, 0.6606, 0.5976, 0.6537, 0.6003, 0.6473, 0.6041, 0.6416, 0.609, 0.6366, 0.6148, 0.6328, 0.6212, 0.6301, 0.628, 0.6288, 0.635, 0.6288, 0.6418, 0.6301, 0.6482, 0.6328, 0.654, 0.6366, 0.6589, 0.6416, 0.6627, 0.6473, 0.6246, 0.9011, 0.6246, 0.9048, 0.6102, 0.9048, 0.6102, 0.9011, 0.7554, 0.6212, 0.7554, 0.6186, 0.7698, 0.6186, 0.7698, 0.6212, 0.7554, 0.6186, 0.7554, 0.6147, 0.7698, 0.6147, 0.7698, 0.6186, 0.7554, 0.6147, 0.7554, 0.6098, 0.7698, 0.6098, 0.7698, 0.6147, 0.7554, 0.6098, 0.7554, 0.6041, 0.7698, 0.6041, 0.7698, 0.6098, 0.7554, 0.6041, 0.7554, 0.5977, 0.7698, 0.5977, 0.7698, 0.6041, 0.7554, 0.5977, 0.7554, 0.5909, 0.7698, 0.5909, 0.7698, 0.5968, 0.7698, 0.5977, 0.7554, 0.5909, 0.7554, 0.5839, 0.7698, 0.5839, 0.7698, 0.5909, 0.7554, 0.5839, 0.7554, 0.5771, 0.7698, 0.5771, 0.7698, 0.5839, 0.7554, 0.5771, 0.7554, 0.5707, 0.7698, 0.5707, 0.7698, 0.5715, 0.7698, 0.5771, 0.7554, 0.5707, 0.7554, 0.5649, 0.7698, 0.5649, 0.7698, 0.5707, 0.7554, 0.5649, 0.7554, 0.56, 0.7698, 0.56, 0.7698, 0.5649, 0.7554, 0.56, 0.7554, 0.5561, 0.7698, 0.5561, 0.7698, 0.56, 0.8143, 0.7078, 0.8143, 0.7117, 0.7999, 0.7117, 0.7999, 0.7078, 0.8143, 0.7117, 0.8143, 0.7167, 0.7999, 0.7167, 0.7999, 0.7117, 0.8143, 0.7167, 0.8143, 0.7225, 0.7999, 0.7225, 0.7999, 0.7167, 0.8143, 0.7225, 0.8143, 0.729, 0.7999, 0.729, 0.7999, 0.7225, 0.8143, 0.729, 0.8143, 0.7358, 0.7999, 0.7358, 0.7999, 0.729, 0.8143, 0.7358, 0.8143, 0.7427, 0.7999, 0.7427, 0.7999, 0.7358, 0.8143, 0.7427, 0.8143, 0.7495, 0.7999, 0.7495, 0.7999, 0.7427, 0.8143, 0.7495, 0.8143, 0.7559, 0.7999, 0.7559, 0.7999, 0.7495, 0.8143, 0.7559, 0.8143, 0.7616, 0.7999, 0.7616, 0.7999, 0.7559, 0.8143, 0.7616, 0.8143, 0.7665, 0.7999, 0.7665, 0.7999, 0.7623, 0.7999, 0.7616, 0.6246, 0.8464, 0.6246, 0.8514, 0.6102, 0.8514, 0.6102, 0.8464, 0.6246, 0.8514, 0.6246, 0.8573, 0.6102, 0.8573, 0.6102, 0.8514, 0.6246, 0.8573, 0.6246, 0.8638, 0.6102, 0.8638, 0.6102, 0.863, 0.6102, 0.8573, 0.6246, 0.8638, 0.6246, 0.8707, 0.6102, 0.8707, 0.6102, 0.8638, 0.6246, 0.8707, 0.6246, 0.8776, 0.6102, 0.8776, 0.6102, 0.8707, 0.6246, 0.8776, 0.6246, 0.8844, 0.6102, 0.8844, 0.6102, 0.8776, 0.6246, 0.8844, 0.6246, 0.8907, 0.6102, 0.8907, 0.6102, 0.8844, 0.6246, 0.8907, 0.6246, 0.8963, 0.6102, 0.8963, 0.6102, 0.8907, 0.6246, 0.8963, 0.6246, 0.9011, 0.6102, 0.9011, 0.6102, 0.8963, 0.7315, 0.6865, 0.7265, 0.6914, 0.7208, 0.6953, 0.7144, 0.6979, 0.7076, 0.6993, 0.7006, 0.6993, 0.6938, 0.6979, 0.6874, 0.6953, 0.6816, 0.6914, 0.6767, 0.6865, 0.6729, 0.6807, 0.6702, 0.6743, 0.6688, 0.6675, 0.6688, 0.6606, 0.6702, 0.6537, 0.6729, 0.6473, 0.6767, 0.6416, 0.6816, 0.6366, 0.6874, 0.6328, 0.6938, 0.6301, 0.7006, 0.6288, 0.7076, 0.6288, 0.7144, 0.6301, 0.7208, 0.6328, 0.7265, 0.6366, 0.7315, 0.6416, 0.7353, 0.6473, 0.738, 0.6537, 0.7393, 0.6606, 0.7393, 0.6675, 0.738, 0.6743, 0.7353, 0.6807, 0.5954, 0.8501, 0.5954, 0.8464, 0.6098, 0.8464, 0.6098, 0.8501, 0.7406, 0.6883, 0.7406, 0.6856, 0.755, 0.6856, 0.755, 0.6883, 0.7406, 0.6856, 0.7406, 0.6818, 0.755, 0.6818, 0.755, 0.6856, 0.7406, 0.6818, 0.7406, 0.6769, 0.755, 0.6769, 0.755, 0.6818, 0.7406, 0.6769, 0.7406, 0.6711, 0.755, 0.6711, 0.755, 0.6769, 0.7406, 0.6711, 0.7406, 0.6647, 0.755, 0.6647, 0.755, 0.6711, 0.7406, 0.6647, 0.7406, 0.6579, 0.755, 0.6579, 0.755, 0.6647, 0.7406, 0.6579, 0.7406, 0.651, 0.755, 0.651, 0.755, 0.6579, 0.7406, 0.651, 0.7406, 0.6442, 0.755, 0.6442, 0.755, 0.651, 0.7406, 0.6442, 0.7406, 0.6377, 0.755, 0.6377, 0.755, 0.6442, 0.7406, 0.6377, 0.7406, 0.632, 0.755, 0.632, 0.755, 0.6377, 0.7406, 0.632, 0.7406, 0.627, 0.755, 0.627, 0.755, 0.632, 0.7406, 0.627, 0.7406, 0.6232, 0.755, 0.6232, 0.755, 0.627, 0.7851, 0.8873, 0.7851, 0.8834, 0.7995, 0.8834, 0.7995, 0.8873, 0.7851, 0.8834, 0.7851, 0.8785, 0.7995, 0.8785, 0.7995, 0.8834, 0.7851, 0.8785, 0.7851, 0.8726, 0.7995, 0.8726, 0.7995, 0.8785, 0.7851, 0.8726, 0.7851, 0.8662, 0.7995, 0.8662, 0.7995, 0.8726, 0.7851, 0.8662, 0.7851, 0.8594, 0.7995, 0.8594, 0.7995, 0.8662, 0.7851, 0.8594, 0.7851, 0.8524, 0.7995, 0.8524, 0.7995, 0.8594, 0.7851, 0.8524, 0.7851, 0.8456, 0.7995, 0.8456, 0.7995, 0.8524, 0.7851, 0.8456, 0.7851, 0.8393, 0.7995, 0.8393, 0.7995, 0.8456, 0.7851, 0.8393, 0.7851, 0.8335, 0.7995, 0.8335, 0.7995, 0.8393, 0.7851, 0.8335, 0.7851, 0.8287, 0.7995, 0.8287, 0.7995, 0.8335, 0.5954, 0.9048, 0.5954, 0.8997, 0.6098, 0.8997, 0.6098, 0.9048, 0.5954, 0.8997, 0.5954, 0.8938, 0.6098, 0.8938, 0.6098, 0.8997, 0.5954, 0.8938, 0.5954, 0.8873, 0.6098, 0.8873, 0.6098, 0.8938, 0.5954, 0.8873, 0.5954, 0.8805, 0.6098, 0.8805, 0.6098, 0.8873, 0.5954, 0.8805, 0.5954, 0.8735, 0.6098, 0.8735, 0.6098, 0.8805, 0.5954, 0.8735, 0.5954, 0.8668, 0.6098, 0.8668, 0.6098, 0.8735, 0.5954, 0.8668, 0.5954, 0.8605, 0.6098, 0.8605, 0.6098, 0.8668, 0.5954, 0.8605, 0.5954, 0.8548, 0.6098, 0.8548, 0.6098, 0.8605, 0.5954, 0.8548, 0.5954, 0.8501, 0.6098, 0.8501, 0.6098, 0.8548, 0.5364, 0.8366, 0.5315, 0.8317, 0.5277, 0.8259, 0.525, 0.8195, 0.5237, 0.8127, 0.5237, 0.8057, 0.525, 0.7989, 0.5277, 0.7925, 0.5315, 0.7867, 0.5364, 0.7818, 0.5422, 0.778, 0.5486, 0.7753, 0.5554, 0.774, 0.5624, 0.774, 0.5692, 0.7753, 0.5756, 0.778, 0.5814, 0.7818, 0.5863, 0.7867, 0.5901, 0.7925, 0.5928, 0.7989, 0.5941, 0.8057, 0.5941, 0.8127, 0.5928, 0.8195, 0.5901, 0.8259, 0.5863, 0.8317, 0.5814, 0.8366, 0.5756, 0.8404, 0.5692, 0.8431, 0.5624, 0.8445, 0.5554, 0.8445, 0.5486, 0.8431, 0.5422, 0.8404, 0.6676, 0.9011, 0.6676, 0.9048, 0.6532, 0.9048, 0.6532, 0.9011, 0.7702, 0.6883, 0.7702, 0.6856, 0.7846, 0.6856, 0.7846, 0.6883, 0.7702, 0.6856, 0.7702, 0.6818, 0.7846, 0.6818, 0.7846, 0.6856, 0.7702, 0.6818, 0.7702, 0.6769, 0.7846, 0.6769, 0.7846, 0.6818, 0.7702, 0.6769, 0.7702, 0.6711, 0.7846, 0.6711, 0.7846, 0.6769, 0.7702, 0.6711, 0.7702, 0.6647, 0.7846, 0.6647, 0.7846, 0.6711, 0.7702, 0.6647, 0.7702, 0.6579, 0.7846, 0.6579, 0.7846, 0.6647, 0.7702, 0.6579, 0.7702, 0.651, 0.7846, 0.651, 0.7846, 0.6579, 0.7702, 0.651, 0.7702, 0.6442, 0.7846, 0.6442, 0.7846, 0.651, 0.7702, 0.6442, 0.7702, 0.6377, 0.7846, 0.6377, 0.7846, 0.6442, 0.7702, 0.6377, 0.7702, 0.632, 0.7846, 0.632, 0.7846, 0.6377, 0.7702, 0.632, 0.7702, 0.627, 0.7846, 0.627, 0.7846, 0.632, 0.7702, 0.627, 0.7702, 0.6232, 0.7846, 0.6232, 0.7846, 0.627, 0.7999, 0.8873, 0.7999, 0.8834, 0.8143, 0.8834, 0.8143, 0.8873, 0.7999, 0.8834, 0.7999, 0.8785, 0.8143, 0.8785, 0.8143, 0.8834, 0.7999, 0.8785, 0.7999, 0.8726, 0.8143, 0.8726, 0.8143, 0.8785, 0.7999, 0.8726, 0.7999, 0.8662, 0.8143, 0.8662, 0.8143, 0.8726, 0.7999, 0.8662, 0.7999, 0.8594, 0.8143, 0.8594, 0.8143, 0.8662, 0.7999, 0.8594, 0.7999, 0.8524, 0.8143, 0.8524, 0.8143, 0.8594, 0.7999, 0.8524, 0.7999, 0.8456, 0.8143, 0.8456, 0.8143, 0.8524, 0.7999, 0.8456, 0.7999, 0.8393, 0.8143, 0.8393, 0.8143, 0.8456, 0.7999, 0.8393, 0.7999, 0.8335, 0.8143, 0.8335, 0.8143, 0.8393, 0.7999, 0.8335, 0.7999, 0.8287, 0.8143, 0.8287, 0.8143, 0.8335, 0.6676, 0.8464, 0.6676, 0.8514, 0.6532, 0.8514, 0.6532, 0.8464, 0.6676, 0.8514, 0.6676, 0.8573, 0.6532, 0.8573, 0.6532, 0.8514, 0.6676, 0.8573, 0.6676, 0.8638, 0.6532, 0.8638, 0.6532, 0.8573, 0.6676, 0.8638, 0.6676, 0.8707, 0.6532, 0.8707, 0.6532, 0.8638, 0.6676, 0.8707, 0.6676, 0.8776, 0.6532, 0.8776, 0.6532, 0.8707, 0.6676, 0.8776, 0.6676, 0.8844, 0.6532, 0.8844, 0.6532, 0.8776, 0.6676, 0.8844, 0.6676, 0.8907, 0.6532, 0.8907, 0.6532, 0.8844, 0.6676, 0.8907, 0.6676, 0.8963, 0.6532, 0.8963, 0.6532, 0.8907, 0.6676, 0.8963, 0.6676, 0.9011, 0.6532, 0.9011, 0.6532, 0.8963, 0.738, 0.7263, 0.7393, 0.7331, 0.7393, 0.7401, 0.738, 0.7469, 0.7353, 0.7533, 0.7315, 0.7591, 0.7265, 0.764, 0.7208, 0.7678, 0.7144, 0.7705, 0.7076, 0.7719, 0.7006, 0.7719, 0.6938, 0.7705, 0.6874, 0.7678, 0.6816, 0.764, 0.6767, 0.7591, 0.6729, 0.7533, 0.6702, 0.7469, 0.6688, 0.7401, 0.6688, 0.7331, 0.6702, 0.7263, 0.6729, 0.7199, 0.6767, 0.7142, 0.6816, 0.7092, 0.6874, 0.7054, 0.6938, 0.7027, 0.7006, 0.7014, 0.7076, 0.7014, 0.7144, 0.7027, 0.7208, 0.7054, 0.7265, 0.7092, 0.7315, 0.7142, 0.7353, 0.7199, 0.9389, 0.4722, 0.9389, 0.9306, 0.927, 0.9306, 0.927, 0.4722, 0.889, 0.9306, 0.889, 0.4722, 0.8975, 0.4722, 0.8975, 0.9306, 0.9389, 0.01375, 0.9389, 0.4722, 0.927, 0.4722, 0.927, 0.01375, 0.889, 0.4722, 0.889, 0.01375, 0.8975, 0.01375, 0.8975, 0.4722, 0.4864, 0.2451, 0.4588, 0.2451, 0.4587, 0.2449, 0.4581, 0.2437, 0.4572, 0.2427, 0.4562, 0.2419, 0.455, 0.2412, 0.4538, 0.2409, 0.4525, 0.2407, 0.4511, 0.2409, 0.4499, 0.2412, 0.4487, 0.2419, 0.4477, 0.2427, 0.4468, 0.2437, 0.4462, 0.2449, 0.4461, 0.2451, 0.2889, 0.2451, 0.2888, 0.2449, 0.2882, 0.2437, 0.2873, 0.2427, 0.2863, 0.2419, 0.2851, 0.2412, 0.2839, 0.2409, 0.2825, 0.2407, 0.2812, 0.2409, 0.28, 0.2412, 0.2788, 0.2419, 0.2778, 0.2427, 0.2769, 0.2437, 0.2763, 0.2449, 0.2762, 0.2451, 0.2486, 0.2451, 0.2486, 0.007209, 0.2758, 0.0776, 0.2759, 0.07892, 0.2763, 0.08019, 0.2769, 0.08136, 0.2778, 0.08239, 0.2788, 0.08323, 0.28, 0.08385, 0.2812, 0.08424, 0.2825, 0.08437, 0.2839, 0.08424, 0.2851, 0.08385, 0.2863, 0.08323, 0.2873, 0.08239, 0.2882, 0.08136, 0.2888, 0.08019, 0.2892, 0.07892, 0.2893, 0.0776, 0.4457, 0.0776, 0.4458, 0.07892, 0.4462, 0.08019, 0.4468, 0.08136, 0.4477, 0.08239, 0.4487, 0.08323, 0.4499, 0.08385, 0.4511, 0.08424, 0.4525, 0.08437, 0.4538, 0.08424, 0.455, 0.08385, 0.4562, 0.08323, 0.4572, 0.08239, 0.4581, 0.08136, 0.4587, 0.08019, 0.4591, 0.07892, 0.4592, 0.0776, 0.4864, 0.007209, 0.9634, 0.4722, 0.9634, 0.9306, 0.9515, 0.9306, 0.9515, 0.4722, 0.9634, 0.01375, 0.9634, 0.4722, 0.9515, 0.4722, 0.9515, 0.01375, 0.863, 0.9306, 0.863, 0.4722, 0.8714, 0.4722, 0.8714, 0.9306, 0.2414, 0.2451, 0.2138, 0.2451, 0.2137, 0.2449, 0.2131, 0.2437, 0.2122, 0.2427, 0.2112, 0.2419, 0.21, 0.2412, 0.2088, 0.2409, 0.2075, 0.2407, 0.2061, 0.2409, 0.2049, 0.2412, 0.2037, 0.2419, 0.2027, 0.2427, 0.2018, 0.2437, 0.2012, 0.2449, 0.2011, 0.2451, 0.04386, 0.2451, 0.04381, 0.2449, 0.04318, 0.2437, 0.04234, 0.2427, 0.04131, 0.2419, 0.04014, 0.2412, 0.03887, 0.2409, 0.03755, 0.2407, 0.03623, 0.2409, 0.03496, 0.2412, 0.03379, 0.2419, 0.03276, 0.2427, 0.03192, 0.2437, 0.03129, 0.2449, 0.03124, 0.2451, 0.003568, 0.2451, 0.003568, 0.007209, 0.03078, 0.0776, 0.03091, 0.07892, 0.03129, 0.08019, 0.03192, 0.08136, 0.03276, 0.08239, 0.03379, 0.08323, 0.03496, 0.08385, 0.03623, 0.08424, 0.03755, 0.08437, 0.03887, 0.08424, 0.04014, 0.08385, 0.04131, 0.08323, 0.04234, 0.08239, 0.04318, 0.08136, 0.04381, 0.08019, 0.04419, 0.07892, 0.04432, 0.0776, 0.2007, 0.0776, 0.2008, 0.07892, 0.2012, 0.08019, 0.2018, 0.08136, 0.2027, 0.08239, 0.2037, 0.08323, 0.2049, 0.08385, 0.2061, 0.08424, 0.2075, 0.08437, 0.2088, 0.08424, 0.21, 0.08385, 0.2112, 0.08323, 0.2122, 0.08239, 0.2131, 0.08136, 0.2137, 0.08019, 0.2141, 0.07892, 0.2142, 0.0776, 0.2414, 0.007209, 0.2414, 0.4878, 0.003568, 0.4878, 0.03078, 0.4174, 0.03091, 0.4187, 0.03129, 0.42, 0.03192, 0.4212, 0.03276, 0.4222, 0.03379, 0.423, 0.03496, 0.4237, 0.03623, 0.424, 0.03755, 0.4242, 0.03887, 0.424, 0.04014, 0.4237, 0.04131, 0.423, 0.04234, 0.4222, 0.04318, 0.4212, 0.04381, 0.42, 0.04419, 0.4187, 0.04432, 0.4174, 0.2007, 0.4174, 0.2008, 0.4187, 0.2012, 0.42, 0.2018, 0.4212, 0.2027, 0.4222, 0.2037, 0.423, 0.2049, 0.4237, 0.2061, 0.424, 0.2075, 0.4242, 0.2088, 0.424, 0.21, 0.4237, 0.2112, 0.423, 0.2122, 0.4222, 0.2131, 0.4212, 0.2137, 0.42, 0.2141, 0.4187, 0.2142, 0.4174, 0.9143, 0.4676, 0.9143, 0.4768, 0.8975, 0.4722, 0.9808, 0.4722, 0.964, 0.4768, 0.964, 0.4676, 0.9515, 0.4722, 0.9515, 0.9306, 0.9396, 0.926, 0.9396, 0.4768, 0.8975, 0.4722, 0.8975, 0.01375, 0.9143, 0.01834, 0.9143, 0.4676, 0.8975, 0.9306, 0.8975, 0.4722, 0.9143, 0.4768, 0.9143, 0.926, 0.927, 0.01375, 0.927, 0.4722, 0.915, 0.4676, 0.915, 0.01834, 0.964, 0.4676, 0.964, 0.01834, 0.9808, 0.01375, 0.9808, 0.4722, 0.964, 0.926, 0.964, 0.4768, 0.9808, 0.4722, 0.9808, 0.9306, 0.2486, 0.2451, 0.2762, 0.2451, 0.2759, 0.2462, 0.2758, 0.2475, 0.2759, 0.2488, 0.2762, 0.2499, 0.2486, 0.2499, 0.4864, 0.4878, 0.4592, 0.4174, 0.4591, 0.4161, 0.4587, 0.4148, 0.4581, 0.4136, 0.4572, 0.4126, 0.4562, 0.4118, 0.455, 0.4111, 0.4538, 0.4108, 0.4525, 0.4106, 0.4511, 0.4108, 0.4499, 0.4111, 0.4487, 0.4118, 0.4477, 0.4126, 0.4468, 0.4136, 0.4462, 0.4148, 0.4458, 0.4161, 0.4457, 0.4174, 0.2893, 0.4174, 0.2892, 0.4161, 0.2888, 0.4148, 0.2882, 0.4136, 0.2873, 0.4126, 0.2863, 0.4118, 0.2851, 0.4111, 0.2839, 0.4108, 0.2825, 0.4106, 0.2812, 0.4108, 0.28, 0.4111, 0.2788, 0.4118, 0.2778, 0.4126, 0.2769, 0.4136, 0.2763, 0.4148, 0.2759, 0.4161, 0.2758, 0.4174, 0.2486, 0.4878, 0.2486, 0.2499, 0.2762, 0.2499, 0.2763, 0.2501, 0.2769, 0.2513, 0.2778, 0.2523, 0.2788, 0.2531, 0.28, 0.2538, 0.2812, 0.2541, 0.2825, 0.2543, 0.2839, 0.2541, 0.2851, 0.2538, 0.2863, 0.2531, 0.2873, 0.2523, 0.2882, 0.2513, 0.2888, 0.2501, 0.2889, 0.2499, 0.4461, 0.2499, 0.4462, 0.2501, 0.4468, 0.2513, 0.4477, 0.2523, 0.4487, 0.2531, 0.4499, 0.2538, 0.4511, 0.2541, 0.4525, 0.2543, 0.4538, 0.2541, 0.455, 0.2538, 0.4562, 0.2531, 0.4572, 0.2523, 0.4581, 0.2513, 0.4587, 0.2501, 0.4588, 0.2499, 0.4864, 0.2499, 0.8883, 0.4676, 0.8883, 0.4768, 0.8714, 0.4722, 0.8623, 0.4676, 0.8623, 0.4768, 0.8454, 0.4722, 0.8714, 0.4722, 0.8714, 0.01375, 0.8883, 0.01834, 0.8883, 0.4676, 0.927, 0.4722, 0.927, 0.9306, 0.915, 0.926, 0.915, 0.4768, 0.8714, 0.9306, 0.8714, 0.4722, 0.8883, 0.4768, 0.8883, 0.926, 0.9515, 0.01375, 0.9515, 0.4722, 0.9396, 0.4676, 0.9396, 0.01834, 0.8454, 0.4722, 0.8454, 0.01375, 0.8623, 0.01834, 0.8623, 0.4676, 0.8454, 0.9306, 0.8454, 0.4722, 0.8623, 0.4768, 0.8623, 0.926, 0.003568, 0.2451, 0.03124, 0.2451, 0.03091, 0.2462, 0.03078, 0.2475, 0.03091, 0.2488, 0.03124, 0.2499, 0.003568, 0.2499, 0.863, 0.4722, 0.863, 0.01375, 0.8714, 0.01375, 0.8714, 0.4722, 0.04385, 0.2499, 0.04419, 0.2488, 0.04432, 0.2475, 0.04419, 0.2462, 0.04386, 0.2451, 0.2011, 0.2451, 0.2008, 0.2462, 0.2007, 0.2475, 0.2008, 0.2488, 0.2011, 0.2499, 0.2138, 0.2499, 0.2141, 0.2488, 0.2142, 0.2475, 0.2141, 0.2462, 0.2138, 0.2451, 0.2414, 0.2451, 0.2414, 0.2499, 0.2414, 0.007209, 0.2142, 0.0776, 0.2141, 0.07628, 0.2137, 0.07501, 0.2131, 0.07383, 0.2122, 0.07281, 0.2112, 0.07197, 0.21, 0.07134, 0.2088, 0.07096, 0.2075, 0.07082, 0.2061, 0.07096, 0.2049, 0.07134, 0.2037, 0.07197, 0.2027, 0.07281, 0.2018, 0.07383, 0.2012, 0.07501, 0.2008, 0.07628, 0.2007, 0.0776, 0.04432, 0.0776, 0.04419, 0.07628, 0.04381, 0.07501, 0.04318, 0.07383, 0.04234, 0.07281, 0.04131, 0.07197, 0.04014, 0.07134, 0.03887, 0.07096, 0.03755, 0.07082, 0.03623, 0.07096, 0.03496, 0.07134, 0.03379, 0.07197, 0.03276, 0.07281, 0.03192, 0.07383, 0.03129, 0.07501, 0.03091, 0.07628, 0.03078, 0.0776, 0.003568, 0.007209, 0.4864, 0.007209, 0.4592, 0.0776, 0.4591, 0.07628, 0.4587, 0.07501, 0.4581, 0.07383, 0.4572, 0.07281, 0.4562, 0.07197, 0.455, 0.07134, 0.4538, 0.07096, 0.4525, 0.07082, 0.4511, 0.07096, 0.4499, 0.07134, 0.4487, 0.07197, 0.4477, 0.07281, 0.4468, 0.07383, 0.4462, 0.07501, 0.4458, 0.07628, 0.4457, 0.0776, 0.2893, 0.0776, 0.2892, 0.07628, 0.2888, 0.07501, 0.2882, 0.07383, 0.2873, 0.07281, 0.2863, 0.07197, 0.2851, 0.07134, 0.2839, 0.07096, 0.2825, 0.07082, 0.2812, 0.07096, 0.28, 0.07134, 0.2788, 0.07197, 0.2778, 0.07281, 0.2769, 0.07383, 0.2763, 0.07501, 0.2759, 0.07628, 0.2758, 0.0776, 0.2486, 0.007209, 0.2486, 0.4878, 0.2758, 0.4174, 0.2759, 0.4187, 0.2763, 0.42, 0.2769, 0.4212, 0.2778, 0.4222, 0.2788, 0.423, 0.28, 0.4237, 0.2812, 0.424, 0.2825, 0.4242, 0.2839, 0.424, 0.2851, 0.4237, 0.2863, 0.423, 0.2873, 0.4222, 0.2882, 0.4212, 0.2888, 0.42, 0.2892, 0.4187, 0.2893, 0.4174, 0.4457, 0.4174, 0.4458, 0.4187, 0.4462, 0.42, 0.4468, 0.4212, 0.4477, 0.4222, 0.4487, 0.423, 0.4499, 0.4237, 0.4511, 0.424, 0.4525, 0.4242, 0.4538, 0.424, 0.455, 0.4237, 0.4562, 0.423, 0.4572, 0.4222, 0.4581, 0.4212, 0.4587, 0.42, 0.4591, 0.4187, 0.4592, 0.4174, 0.4864, 0.4878, 0.2142, 0.4174, 0.2141, 0.4161, 0.2137, 0.4148, 0.2131, 0.4136, 0.2122, 0.4126, 0.2112, 0.4118, 0.21, 0.4111, 0.2088, 0.4108, 0.2075, 0.4106, 0.2061, 0.4108, 0.2049, 0.4111, 0.2037, 0.4118, 0.2027, 0.4126, 0.2018, 0.4136, 0.2012, 0.4148, 0.2008, 0.4161, 0.2007, 0.4174, 0.04432, 0.4174, 0.04419, 0.4161, 0.04381, 0.4148, 0.04318, 0.4136, 0.04234, 0.4126, 0.04131, 0.4118, 0.04014, 0.4111, 0.03887, 0.4108, 0.03755, 0.4106, 0.03623, 0.4108, 0.03496, 0.4111, 0.03379, 0.4118, 0.03276, 0.4126, 0.03192, 0.4136, 0.03129, 0.4148, 0.03091, 0.4161, 0.03078, 0.4174, 0.003568, 0.4878, 0.003568, 0.2499, 0.03124, 0.2499, 0.03129, 0.2501, 0.03192, 0.2513, 0.03276, 0.2523, 0.03379, 0.2531, 0.03496, 0.2538, 0.03623, 0.2541, 0.03755, 0.2543, 0.03887, 0.2541, 0.04014, 0.2538, 0.04131, 0.2531, 0.04234, 0.2523, 0.04318, 0.2513, 0.04381, 0.2501, 0.04385, 0.2499, 0.2011, 0.2499, 0.2012, 0.2501, 0.2018, 0.2513, 0.2027, 0.2523, 0.2037, 0.2531, 0.2049, 0.2538, 0.2061, 0.2541, 0.2075, 0.2543, 0.2088, 0.2541, 0.21, 0.2538, 0.2112, 0.2531, 0.2122, 0.2523, 0.2131, 0.2513, 0.2137, 0.2501, 0.2138, 0.2499, 0.2414, 0.2499, 0.2414, 0.4878, 0.2889, 0.2499, 0.2892, 0.2488, 0.2893, 0.2475, 0.2892, 0.2462, 0.2889, 0.2451, 0.4461, 0.2451, 0.4458, 0.2462, 0.4457, 0.2475, 0.4458, 0.2488, 0.4461, 0.2499, 0.4588, 0.2499, 0.4591, 0.2488, 0.4592, 0.2475, 0.4591, 0.2462, 0.4588, 0.2451, 0.4864, 0.2451, 0.4864, 0.2499, 0.3964, 0.7646, 0.213, 0.7646, 0.02961, 0.7646, 0.02961, 0.5812, 0.213, 0.5812, 0.3964, 0.5812, 0.213, 0.9479, 0.02961, 0.9479, 0.02961, 0.7646, 0.213, 0.7646, 0.3964, 0.7646, 0.3964, 0.9479])
me_plane.materials.append(mat_concretewall)
me_plane.use_remesh_fix_poles = True
me_plane.use_remesh_preserve_attributes = False
me_plane.use_mirror_vertex_groups = False
me_plane.update()
me_cube_001 = bpy.data.meshes.new('Cube.001')
me_cube_001.from_pydata([(-1.0, -0.0213, -1.0), (-1.0, -0.0213, 1.0), (-1.0, 7.253e-05, -1.0), (-1.0, 7.253e-05, 1.0), (1.0, -0.0213, -1.0), (1.0, -0.0213, 1.0), (1.0, 7.253e-05, -1.0), (1.0, 7.253e-05, 1.0)], [], [(0, 1, 3, 2), (2, 3, 7, 6), (6, 7, 5, 4), (4, 5, 1, 0), (2, 6, 4, 0), (7, 3, 1, 5)])
_uv = me_cube_001.uv_layers.new(name='UVMap')
_uv.uv.foreach_set('vector', [0.375, 0.0, 0.625, 0.0, 0.625, 0.25, 0.375, 0.25, 0.375, 0.25, 0.625, 0.25, 0.625, 0.5, 0.375, 0.5, 0.375, 0.5, 0.625, 0.5, 0.625, 0.75, 0.375, 0.75, 0.375, 0.75, 0.625, 0.75, 0.625, 1.0, 0.375, 1.0, 0.125, 0.5, 0.375, 0.5, 0.375, 0.75, 0.125, 0.75, 0.625, 0.5, 0.875, 0.5, 0.875, 0.75, 0.625, 0.75])
me_cube_001.use_remesh_fix_poles = True
me_cube_001.use_remesh_preserve_attributes = False
me_cube_001.use_mirror_vertex_groups = False
me_cube_001.update()

# ---- objects
ob_concretewall = bpy.data.objects.new('ConcreteWall', me_plane)
ob_ucx_concretewall = bpy.data.objects.new('UCX_ConcreteWall', me_cube_001)

# ---- transforms, parenting, visibility, modifiers, constraints
ob_concretewall.location = (0.0, 0.0, 0.0)
ob_concretewall.lineart.crease_threshold = 0.0
_m = ob_concretewall.modifiers.new('Auto Smooth', 'NODES')
_m.node_group = ng_auto_smooth
_gi = [s.identifier for s in ng_auto_smooth.interface.items_tree if s.item_type == 'SOCKET' and s.in_out == 'INPUT']
_m[_gi[1]] = 1.047  # Angle
ob_ucx_concretewall.location = (0.0, 0.0, 0.0)
ob_ucx_concretewall.lineart.crease_threshold = 0.0

# ---- collection membership
col_collection.objects.link(ob_concretewall)
col_collection.objects.link(ob_ucx_concretewall)

# ---- scene / render settings (as saved in the file)
scene.frame_start = 1; scene.frame_end = 250; scene.frame_set(1)
scene.render.engine = 'CYCLES'
scene.cycles.use_denoising = False
scene.cycles.samples = 128
scene.cycles.sampling_pattern = 'TABULATED_SOBOL'
scene.cycles.use_adaptive_sampling = False
scene.cycles.use_light_tree = False
scene.cycles.bake_type = 'EMIT'
scene.view_settings.view_transform = 'Filmic'
bpy.context.view_layer.update()

# ---- added for rendering (the .blend has no active camera and no usable light): camera, sun
cam_auto = bpy.data.cameras.new('AutoCamera')
cam_auto.lens = 50.0
cam_auto.sensor_width = 36.0
cam_auto.clip_end = 1000.0
ob_auto_camera = bpy.data.objects.new('AutoCamera', cam_auto)
scene.collection.objects.link(ob_auto_camera)
ob_auto_camera.location = (2.61701, -3.15102, 2.0936)
ob_auto_camera.rotation_euler = (1.09748, -7.21219e-08, 0.694738)
scene.camera = ob_auto_camera
light_auto_sun = bpy.data.lights.new('AutoSun', 'SUN')
light_auto_sun.energy = 3.0
light_auto_sun.angle = 0.0523599
ob_auto_sun = bpy.data.objects.new('AutoSun', light_auto_sun)
scene.collection.objects.link(ob_auto_sun)
ob_auto_sun.rotation_euler = (0.872665, 0.174533, 0.523599)
bpy.context.view_layer.update()

